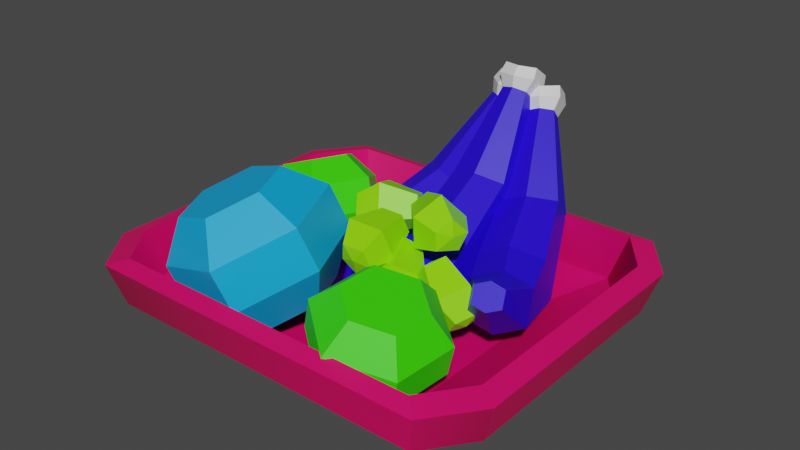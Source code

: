# Source: fruits.blend  (saved by Blender 3.6.11; exported with 4.5.12 LTS)
import bpy
from mathutils import Matrix  # noqa: F401  (used for matrix-valued properties, if any)

bpy.ops.wm.read_factory_settings(use_empty=True)
scene = bpy.context.scene
scene.name = 'Scene'

# ---- materials (node trees are filled in below, after node groups)
mat_material_001 = bpy.data.materials.new('Material.001')
mat_material_001.use_transparent_shadow = False
mat_material_002 = bpy.data.materials.new('Material.002')
mat_material_002.use_transparent_shadow = False
mat_material_003 = bpy.data.materials.new('Material.003')
mat_material_003.use_transparent_shadow = False
mat_material_004 = bpy.data.materials.new('Material.004')
mat_material_004.use_transparent_shadow = False
mat_material_005 = bpy.data.materials.new('Material.005')
mat_material_005.use_transparent_shadow = False
mat_material_006 = bpy.data.materials.new('Material.006')
mat_material_006.use_transparent_shadow = False

# ---- material node trees
mat_material_001.use_nodes = True; mat_material_001.node_tree.nodes.clear()
_N = mat_material_001.node_tree.nodes; _L = mat_material_001.node_tree.links
n0 = _N.new('ShaderNodeBsdfPrincipled'); n0.name = 'Principled BSDF'; n0.location = (10, 300)
n0.distribution = 'GGX'
n0.subsurface_method = 'RANDOM_WALK_SKIN'
n0.inputs[0].default_value = (0.8, 0.0, 0.1224, 1.0)
n0.inputs[3].default_value = 1.45
n0.inputs[27].default_value = (0.0, 0.0, 0.0, 1.0)
n0.inputs[28].default_value = 1.0
n1 = _N.new('ShaderNodeOutputMaterial'); n1.name = 'Material Output'; n1.location = (300, 300)
_L.new(n0.outputs[0], n1.inputs[0])
n1.is_active_output = True
mat_material_002.use_nodes = True; mat_material_002.node_tree.nodes.clear()
_N = mat_material_002.node_tree.nodes; _L = mat_material_002.node_tree.links
n0 = _N.new('ShaderNodeBsdfPrincipled'); n0.name = 'Principled BSDF'; n0.location = (10, 300)
n0.distribution = 'GGX'
n0.subsurface_method = 'RANDOM_WALK_SKIN'
n0.inputs[0].default_value = (0.01874, 0.0, 0.8, 1.0)
n0.inputs[3].default_value = 1.45
n0.inputs[27].default_value = (0.0, 0.0, 0.0, 1.0)
n0.inputs[28].default_value = 1.0
n1 = _N.new('ShaderNodeOutputMaterial'); n1.name = 'Material Output'; n1.location = (300, 300)
_L.new(n0.outputs[0], n1.inputs[0])
n1.is_active_output = True
mat_material_003.use_nodes = True; mat_material_003.node_tree.nodes.clear()
_N = mat_material_003.node_tree.nodes; _L = mat_material_003.node_tree.links
n0 = _N.new('ShaderNodeBsdfPrincipled'); n0.name = 'Principled BSDF'; n0.location = (10, 300)
n0.distribution = 'GGX'
n0.subsurface_method = 'RANDOM_WALK_SKIN'
n0.inputs[3].default_value = 1.45
n0.inputs[27].default_value = (0.0, 0.0, 0.0, 1.0)
n0.inputs[28].default_value = 1.0
n1 = _N.new('ShaderNodeOutputMaterial'); n1.name = 'Material Output'; n1.location = (300, 300)
_L.new(n0.outputs[0], n1.inputs[0])
n1.is_active_output = True
mat_material_004.use_nodes = True; mat_material_004.node_tree.nodes.clear()
_N = mat_material_004.node_tree.nodes; _L = mat_material_004.node_tree.links
n0 = _N.new('ShaderNodeBsdfPrincipled'); n0.name = 'Principled BSDF'; n0.location = (10, 300)
n0.distribution = 'GGX'
n0.subsurface_method = 'RANDOM_WALK_SKIN'
n0.inputs[0].default_value = (0.04181, 0.8, 0.0, 1.0)
n0.inputs[3].default_value = 1.45
n0.inputs[27].default_value = (0.0, 0.0, 0.0, 1.0)
n0.inputs[28].default_value = 1.0
n1 = _N.new('ShaderNodeOutputMaterial'); n1.name = 'Material Output'; n1.location = (300, 300)
_L.new(n0.outputs[0], n1.inputs[0])
n1.is_active_output = True
mat_material_005.use_nodes = True; mat_material_005.node_tree.nodes.clear()
_N = mat_material_005.node_tree.nodes; _L = mat_material_005.node_tree.links
n0 = _N.new('ShaderNodeBsdfPrincipled'); n0.name = 'Principled BSDF'; n0.location = (10, 300)
n0.distribution = 'GGX'
n0.subsurface_method = 'RANDOM_WALK_SKIN'
n0.inputs[0].default_value = (0.2607, 0.8, 0.0, 1.0)
n0.inputs[3].default_value = 1.45
n0.inputs[27].default_value = (0.0, 0.0, 0.0, 1.0)
n0.inputs[28].default_value = 1.0
n1 = _N.new('ShaderNodeOutputMaterial'); n1.name = 'Material Output'; n1.location = (300, 300)
_L.new(n0.outputs[0], n1.inputs[0])
n1.is_active_output = True
mat_material_006.use_nodes = True; mat_material_006.node_tree.nodes.clear()
_N = mat_material_006.node_tree.nodes; _L = mat_material_006.node_tree.links
n0 = _N.new('ShaderNodeBsdfPrincipled'); n0.name = 'Principled BSDF'; n0.location = (10, 300)
n0.distribution = 'GGX'
n0.subsurface_method = 'RANDOM_WALK_SKIN'
n0.inputs[0].default_value = (0.003307, 0.3778, 0.8, 1.0)
n0.inputs[3].default_value = 1.45
n0.inputs[27].default_value = (0.0, 0.0, 0.0, 1.0)
n0.inputs[28].default_value = 1.0
n1 = _N.new('ShaderNodeOutputMaterial'); n1.name = 'Material Output'; n1.location = (300, 300)
_L.new(n0.outputs[0], n1.inputs[0])
n1.is_active_output = True

# ---- world
world_world = bpy.data.worlds.new('World'); scene.world = world_world
world_world.use_nodes = True; world_world.node_tree.nodes.clear()
_N = world_world.node_tree.nodes; _L = world_world.node_tree.links
n0 = _N.new('ShaderNodeOutputWorld'); n0.name = 'World Output'; n0.location = (300, 300)
n1 = _N.new('ShaderNodeBackground'); n1.name = 'Background'; n1.location = (10, 300)
n1.inputs[0].default_value = (0.05088, 0.05088, 0.05088, 1.0)
_L.new(n1.outputs[0], n0.inputs[0])
n0.is_active_output = True
world_world.color = (0.05088, 0.05088, 0.05088)
world_world.use_sun_shadow = False
world_world.sun_shadow_jitter_overblur = 0.0

# ---- meshes
me_mesh = bpy.data.meshes.new('Mesh')
me_mesh.from_pydata([(3.044, 14.99, -5.417), (2.315, 16.55, -4.082), (1.539, 15.53, -2.721), (1.57, 13.66, -2.818), (2.627, 13.38, -4.71), (8.071, 14.93, -2.599), (7.343, 16.49, -1.264), (6.566, 15.47, 0.09778), (6.597, 13.6, -6.668e-15), (7.654, 13.31, -1.891), (1.965, 14.94, -4.223), (7.614, 14.87, -1.056), (5.736, 12.49, -3.301), (6.441, 15.22, -4.496), (5.269, 17.8, -2.347), (3.958, 16.08, -0.0481), (4.011, 12.92, -0.2131), (1.799, 14.04, -3.164), (1.152, 15.89, -4.114), (0.4644, 15.25, -5.731), (0.4928, 13.42, -6.097), (1.43, 12.66, -4.275), (-3.394, 13.48, -0.7294), (-4.041, 15.33, -1.679), (-4.729, 14.69, -3.296), (-4.701, 12.85, -3.662), (-3.763, 12.09, -1.84), (1.439, 14.37, -4.7), (-4.396, 13.73, -1.964), (-1.524, 11.43, -2.785), (-0.9003, 13.78, -0.9108), (-1.94, 16.82, -2.421), (-3.102, 15.74, -5.151), (-3.054, 12.64, -5.769), (3.96, 12.61, -1.417), (3.054, 13.88, 0.1066), (1.382, 13.06, 0.3093), (0.9469, 11.55, -0.7098), (2.781, 11.31, -1.874), (6.121, 9.203, 2.699), (5.215, 10.47, 4.222), (3.543, 9.653, 4.425), (3.108, 8.146, 3.406), (4.942, 7.903, 2.242), (2.423, 12.78, -0.9672), (4.851, 8.952, 3.657), (4.079, 8.608, -0.01624), (6.071, 10.8, 0.7556), (4.632, 12.9, 3.244), (1.81, 11.52, 3.586), (1.075, 8.976, 1.865), (7.536, 13.42, -0.172), (6.661, 12.95, 1.767), (5.558, 11.51, 1.331), (5.482, 10.89, -0.4321), (6.876, 12.26, -1.403), (11.88, 9.783, 0.9152), (11.0, 9.318, 2.854), (9.898, 7.871, 2.418), (9.821, 7.252, 0.6552), (11.22, 8.626, -0.3162), (6.237, 12.55, 0.2158), (11.11, 8.464, 1.437), (9.569, 9.996, -1.641), (10.68, 11.95, 0.4382), (9.282, 11.23, 3.624), (7.421, 8.785, 2.889), (7.291, 7.739, -0.08862), (2.233, 15.53, -0.6031), (0.06201, 15.62, -0.4626), (-0.3964, 13.84, -0.8458), (0.9426, 12.59, -1.21), (2.727, 13.84, -1.021), (2.546, 14.24, 5.005), (0.3749, 14.32, 5.145), (-0.0835, 12.55, 4.762), (1.255, 11.3, 4.398), (3.039, 12.54, 4.587), (1.103, 14.52, -1.14), (1.455, 13.07, 5.161), (3.7, 12.67, 2.16), (2.868, 15.53, 2.866), (-0.6746, 15.72, 3.107), (-1.449, 12.72, 2.46), (0.8122, 10.6, 1.845), (3.951, 6.982, 6.846), (3.476, 6.68, 10.67), (6.43, 5.575, 12.9), (9.858, 4.772, 11.31), (10.33, 5.074, 7.487), (7.379, 6.179, 5.255), (6.419, 15.57, 7.831), (5.945, 15.27, 11.65), (8.898, 14.16, 13.88), (12.33, 13.36, 12.29), (12.8, 13.66, 8.472), (9.847, 14.77, 6.24), (6.904, 5.877, 9.078), (9.373, 14.46, 10.06), (14.18, 10.56, 7.186), (9.394, 12.35, 3.568), (3.837, 13.65, 6.146), (3.067, 13.16, 12.34), (7.856, 11.37, 15.96), (13.41, 10.07, 13.38), (13.26, 7.37, 6.82), (8.477, 9.161, 3.202), (2.92, 10.46, 5.78), (2.151, 9.973, 11.98), (6.939, 8.182, 15.59), (12.5, 6.88, 13.02), (-10.18, 1.36, -10.95), (-10.18, 1.36, 9.416), (10.18, 1.36, 9.416), (10.18, 1.36, -10.95), (-16.69, 6.699, -17.46), (-16.69, 6.699, 15.92), (16.69, 6.699, 15.92), (16.69, 6.699, -17.46), (-17.83, 10.84, -18.59), (-17.83, 10.84, 17.06), (17.83, 10.84, 17.06), (17.83, 10.84, -18.59), (-16.22, 11.42, -16.99), (-16.22, 11.42, 15.46), (16.22, 11.42, 15.46), (16.22, 11.42, -16.99), (-15.0, 7.09, -15.76), (-15.0, 7.09, 14.23), (15.0, 7.09, 14.23), (15.0, 7.09, -15.76), (-8.68, 3.58, -9.446), (-8.68, 3.58, 7.915), (8.68, 3.58, 7.915), (8.68, 3.58, -9.446), (-7.781, 4.863, 0.09094), (-6.885, 7.962, -1.411), (-13.02, 5.319, -2.094), (-12.12, 8.419, -3.596), (-5.043, 11.16, -18.15), (-6.04, 13.36, -15.53), (0.1421, 10.75, -15.83), (-0.8546, 12.95, -13.21), (-9.39, 4.153, -10.53), (-9.975, 8.523, -8.448), (-4.158, 8.062, -5.843), (-3.572, 3.692, -7.924), (-6.305, 2.61, -9.851), (-10.67, 4.161, -0.5508), (-9.236, 9.121, -2.954), (-7.243, 9.604, -6.521), (-3.746, 13.81, -13.59), (-2.151, 10.3, -17.77), (-12.07, 8.031, 3.604), (-11.25, 10.84, 2.245), (-12.89, 10.44, 1.882), (-13.4, 8.686, 2.731), (-10.43, 8.428, 3.967), (-9.925, 10.18, 3.118), (-1.402, 19.65, -21.07), (-1.869, 20.68, -19.84), (-0.7945, 20.89, -18.93), (-0.04675, 19.24, -20.89), (0.5609, 20.49, -18.75), (1.028, 19.45, -19.98), (-1.448, 20.71, -22.21), (-2.18, 22.02, -20.34), (-0.6951, 22.02, -18.95), (0.4769, 19.92, -21.94), (1.314, 21.75, -18.78), (2.046, 20.43, -20.65), (-0.9932, 21.72, -22.6), (-1.655, 22.91, -20.91), (-0.3161, 22.88, -19.65), (0.7437, 20.98, -22.35), (1.504, 22.66, -19.49), (2.167, 21.47, -21.18), (-12.32, 8.775, 4.376), (-11.64, 11.13, 3.234), (-13.01, 10.8, 2.929), (-13.44, 9.326, 3.643), (-10.95, 9.109, 4.681), (-10.52, 10.58, 3.968), (5.344, 4.73, 3.95), (5.296, 8.268, 3.575), (-0.3466, 4.675, 4.17), (-0.3954, 8.213, 3.796), (-1.182, 12.45, -15.43), (-1.099, 14.74, -12.71), (4.509, 12.5, -15.65), (4.592, 14.8, -12.93), (-1.116, 5.686, -6.465), (-1.082, 10.14, -4.474), (5.303, 10.2, -4.722), (5.269, 5.748, -6.713), (2.066, 4.381, -7.187), (2.514, 3.64, 4.173), (2.435, 9.303, 3.573), (2.12, 11.5, -4.0), (1.772, 15.46, -12.01), (1.639, 11.78, -16.36), (2.71, 5.502, 9.712), (2.666, 8.705, 9.373), (1.065, 8.088, 9.498), (1.093, 6.087, 9.71), (4.311, 6.118, 9.586), (4.284, 8.119, 9.374), (0.07574, 20.93, -19.92), (0.1147, 22.01, -18.65), (1.46, 22.34, -18.32), (1.398, 20.62, -20.36), (2.782, 22.03, -18.75), (2.743, 20.96, -20.03), (-0.5588, 21.91, -20.96), (-0.4963, 23.3, -19.0), (1.445, 23.48, -18.42), (1.345, 21.26, -21.55), (3.339, 23.33, -19.15), (3.276, 21.95, -21.1), (-0.4072, 22.93, -21.54), (-0.3507, 24.18, -19.77), (1.405, 24.31, -19.23), (1.315, 22.31, -22.07), (3.117, 24.21, -19.9), (3.061, 22.96, -21.67), (2.747, 5.871, 10.75), (2.71, 8.562, 10.47), (1.365, 8.044, 10.57), (1.388, 6.363, 10.75), (4.092, 6.389, 10.64), (4.069, 8.07, 10.47), (14.85, 7.96, -2.198), (14.19, 10.9, -4.087), (9.509, 8.018, -0.226), (8.844, 10.96, -2.115), (3.728, 10.58, -15.52), (4.213, 13.06, -13.03), (9.071, 11.36, -17.34), (9.556, 13.84, -14.84), (6.536, 5.792, -7.76), (6.462, 10.48, -6.434), (12.46, 11.17, -8.537), (12.53, 6.482, -9.863), (9.556, 4.728, -9.21), (12.38, 7.106, -0.6445), (11.32, 11.81, -3.669), (9.437, 12.24, -7.088), (7.031, 14.2, -13.18), (6.253, 10.22, -17.18), (13.74, 10.81, 2.21), (13.13, 13.47, 0.4994), (11.74, 12.99, 1.378), (12.11, 11.33, 2.446), (15.13, 11.29, 1.331), (14.76, 12.96, 0.2625), (2.457, 18.79, -20.49), (2.685, 19.96, -19.32), (4.006, 20.49, -19.4), (3.641, 18.62, -21.27), (5.189, 20.32, -20.17), (4.962, 19.16, -21.34), (1.428, 19.6, -21.34), (1.82, 21.12, -19.53), (3.799, 21.6, -19.53), (3.172, 19.16, -22.42), (5.421, 21.65, -20.76), (5.029, 20.13, -22.57), (1.266, 20.58, -21.98), (1.621, 21.95, -20.34), (3.416, 22.36, -20.33), (2.849, 20.15, -22.95), (4.877, 22.43, -21.45), (4.522, 21.05, -23.08), (14.0, 11.63, 2.902), (13.5, 13.86, 1.466), (12.32, 13.46, 2.204), (12.64, 12.06, 3.101), (15.18, 12.03, 2.164), (14.86, 13.43, 1.267), (-8.304, 6.67, 0.936), (-11.01, 4.717, 4.758), (-9.0, 4.438, 9.409), (-4.281, 6.111, 10.24), (-1.574, 8.064, 6.414), (-3.586, 8.343, 1.764), (-12.55, 17.41, 3.415), (-15.25, 15.45, 7.238), (-13.24, 15.17, 11.89), (-8.523, 16.85, 12.72), (-5.816, 18.8, 8.894), (-7.828, 19.08, 4.243), (-6.293, 6.391, 5.586), (-10.53, 17.13, 8.066), (-1.6, 16.59, 8.657), (-4.861, 17.04, 1.118), (-12.51, 14.33, -0.2242), (-16.9, 11.16, 5.972), (-13.64, 10.71, 13.51), (-5.988, 13.42, 14.85), (-0.02399, 12.6, 7.736), (-3.285, 13.05, 0.1969), (-10.93, 10.34, -1.145), (-15.32, 7.172, 5.051), (-12.06, 6.72, 12.59), (-4.412, 9.432, 13.93), (-11.51, 5.989, -6.685), (-12.99, 6.104, -3.373), (-11.11, 7.492, -0.5926), (-7.755, 8.766, -1.125), (-6.274, 8.651, -4.438), (-8.151, 7.263, -7.218), (-14.68, 13.64, -8.366), (-16.16, 13.75, -5.053), (-14.28, 15.14, -2.273), (-10.92, 16.41, -2.805), (-9.442, 16.3, -6.118), (-11.32, 14.91, -8.898), (-9.632, 7.377, -3.905), (-12.8, 15.03, -5.586), (-6.397, 14.77, -5.939), (-9.439, 12.52, -10.45), (-14.88, 10.46, -9.583), (-17.28, 10.64, -4.213), (-14.24, 12.89, 0.2935), (-8.797, 14.96, -0.5695), (-5.22, 11.93, -5.315), (-8.262, 9.681, -9.822), (-13.71, 7.616, -8.959), (-16.11, 7.802, -3.589), (-13.06, 10.05, 0.9178), (-7.62, 12.12, 0.05477), (-12.29, 1.36, 6.597), (-20.15, 6.699, 11.3), (-21.52, 10.84, 12.13), (-19.59, 11.42, 10.97), (-18.1, 7.09, 10.08), (-10.48, 3.58, 5.512), (-12.29, 1.36, -8.128), (-20.15, 6.699, -12.83), (-21.52, 10.84, -13.66), (-19.59, 11.42, -12.5), (-18.1, 7.09, -11.61), (-10.48, 3.58, -7.042), (12.29, 1.36, -8.128), (20.15, 6.699, -12.83), (21.52, 10.84, -13.66), (19.58, 11.42, -12.5), (18.1, 7.09, -11.61), (10.48, 3.58, -7.042), (12.29, 1.36, 6.597), (20.15, 6.699, 11.3), (21.52, 10.84, 12.13), (19.58, 11.42, 10.97), (18.1, 7.09, 10.08), (10.48, 3.58, 5.512)], [], [(13, 14, 6, 5), (14, 15, 7, 6), (15, 16, 8, 7), (16, 12, 9, 8), (5, 9, 12, 13), (1, 0, 10), (2, 1, 10), (3, 2, 10), (4, 3, 10), (0, 4, 10), (5, 6, 11), (6, 7, 11), (7, 8, 11), (8, 9, 11), (11, 9, 5), (12, 4, 0, 13), (14, 13, 0, 1), (15, 14, 1, 2), (16, 15, 2, 3), (4, 12, 16, 3), (30, 31, 23, 22), (31, 32, 24, 23), (32, 33, 25, 24), (33, 29, 26, 25), (22, 26, 29, 30), (18, 17, 27), (19, 18, 27), (20, 19, 27), (21, 20, 27), (17, 21, 27), (22, 23, 28), (23, 24, 28), (24, 25, 28), (25, 26, 28), (28, 26, 22), (29, 21, 17, 30), (31, 30, 17, 18), (32, 31, 18, 19), (33, 32, 19, 20), (21, 29, 33, 20), (47, 48, 40, 39), (48, 49, 41, 40), (49, 50, 42, 41), (50, 46, 43, 42), (39, 43, 46, 47), (35, 34, 44), (36, 35, 44), (37, 36, 44), (38, 37, 44), (34, 38, 44), (39, 40, 45), (40, 41, 45), (41, 42, 45), (42, 43, 45), (45, 43, 39), (46, 38, 34, 47), (48, 47, 34, 35), (49, 48, 35, 36), (50, 49, 36, 37), (38, 46, 50, 37), (64, 65, 57, 56), (65, 66, 58, 57), (66, 67, 59, 58), (67, 63, 60, 59), (56, 60, 63, 64), (52, 51, 61), (53, 52, 61), (54, 53, 61), (55, 54, 61), (51, 55, 61), (56, 57, 62), (57, 58, 62), (58, 59, 62), (59, 60, 62), (62, 60, 56), (63, 55, 51, 64), (65, 64, 51, 52), (66, 65, 52, 53), (67, 66, 53, 54), (55, 63, 67, 54), (81, 82, 74, 73), (82, 83, 75, 74), (83, 84, 76, 75), (84, 80, 77, 76), (73, 77, 80, 81), (69, 68, 78), (70, 69, 78), (71, 70, 78), (72, 71, 78), (68, 72, 78), (73, 74, 79), (74, 75, 79), (75, 76, 79), (76, 77, 79), (79, 77, 73), (80, 72, 68, 81), (82, 81, 68, 69), (83, 82, 69, 70), (84, 83, 70, 71), (72, 80, 84, 71), (101, 102, 92, 91), (102, 103, 93, 92), (103, 104, 94, 93), (104, 99, 95, 94), (99, 100, 96, 95), (100, 101, 91, 96), (86, 85, 97), (87, 86, 97), (88, 87, 97), (89, 88, 97), (90, 89, 97), (85, 90, 97), (91, 92, 98), (92, 93, 98), (93, 94, 98), (94, 95, 98), (95, 96, 98), (96, 91, 98), (105, 106, 100, 99), (106, 107, 101, 100), (107, 108, 102, 101), (108, 109, 103, 102), (109, 110, 104, 103), (110, 105, 99, 104), (89, 90, 106, 105), (90, 85, 107, 106), (85, 86, 108, 107), (86, 87, 109, 108), (87, 88, 110, 109), (88, 89, 105, 110), (111, 337, 338, 115), (116, 112, 113, 117), (113, 349, 350, 117), (118, 114, 111, 115), (343, 349, 113, 112, 331, 337, 111, 114), (336, 132, 133, 354, 348, 134, 131, 342), (115, 338, 339, 119), (120, 116, 117, 121), (117, 350, 351, 121), (122, 118, 115, 119), (119, 339, 340, 123), (124, 120, 121, 125), (121, 351, 352, 125), (126, 122, 119, 123), (123, 340, 341, 127), (128, 124, 125, 129), (125, 352, 353, 129), (130, 126, 123, 127), (127, 341, 342, 131), (133, 132, 128, 129), (129, 353, 354, 133), (131, 134, 130, 127), (177, 178, 179, 180), (143, 144, 140, 139), (171, 172, 173, 174), (141, 142, 145, 146), (144, 150, 151, 140), (152, 147, 143, 139), (137, 138, 144, 143), (149, 150, 144, 138), (146, 145, 136, 135), (143, 147, 148, 137), (148, 147, 146, 135), (181, 182, 178, 177), (136, 145, 150, 149), (151, 150, 145, 142), (174, 173, 175, 176), (141, 146, 147, 152), (149, 138, 155, 154), (138, 137, 156, 155), (137, 148, 153, 156), (135, 136, 158, 157), (136, 149, 154, 158), (148, 135, 157, 153), (139, 140, 160, 159), (140, 151, 161, 160), (152, 139, 159, 162), (151, 142, 163, 161), (142, 141, 164, 163), (141, 152, 162, 164), (159, 160, 166, 165), (160, 161, 167, 166), (162, 159, 165, 168), (161, 163, 169, 167), (163, 164, 170, 169), (164, 162, 168, 170), (165, 166, 172, 171), (166, 167, 173, 172), (168, 165, 171, 174), (167, 169, 175, 173), (169, 170, 176, 175), (170, 168, 174, 176), (154, 155, 179, 178), (155, 156, 180, 179), (156, 153, 177, 180), (157, 158, 182, 181), (158, 154, 178, 182), (153, 157, 181, 177), (225, 226, 227, 228), (191, 192, 188, 187), (219, 220, 221, 222), (189, 190, 193, 194), (192, 198, 199, 188), (200, 195, 191, 187), (185, 186, 192, 191), (197, 198, 192, 186), (194, 193, 184, 183), (191, 195, 196, 185), (196, 195, 194, 183), (229, 230, 226, 225), (184, 193, 198, 197), (199, 198, 193, 190), (222, 221, 223, 224), (189, 194, 195, 200), (197, 186, 203, 202), (186, 185, 204, 203), (185, 196, 201, 204), (183, 184, 206, 205), (184, 197, 202, 206), (196, 183, 205, 201), (187, 188, 208, 207), (188, 199, 209, 208), (200, 187, 207, 210), (199, 190, 211, 209), (190, 189, 212, 211), (189, 200, 210, 212), (207, 208, 214, 213), (208, 209, 215, 214), (210, 207, 213, 216), (209, 211, 217, 215), (211, 212, 218, 217), (212, 210, 216, 218), (213, 214, 220, 219), (214, 215, 221, 220), (216, 213, 219, 222), (215, 217, 223, 221), (217, 218, 224, 223), (218, 216, 222, 224), (202, 203, 227, 226), (203, 204, 228, 227), (204, 201, 225, 228), (205, 206, 230, 229), (206, 202, 226, 230), (201, 205, 229, 225), (273, 274, 275, 276), (239, 240, 236, 235), (267, 268, 269, 270), (237, 238, 241, 242), (240, 246, 247, 236), (248, 243, 239, 235), (233, 234, 240, 239), (245, 246, 240, 234), (242, 241, 232, 231), (239, 243, 244, 233), (244, 243, 242, 231), (277, 278, 274, 273), (232, 241, 246, 245), (247, 246, 241, 238), (270, 269, 271, 272), (237, 242, 243, 248), (245, 234, 251, 250), (234, 233, 252, 251), (233, 244, 249, 252), (231, 232, 254, 253), (232, 245, 250, 254), (244, 231, 253, 249), (235, 236, 256, 255), (236, 247, 257, 256), (248, 235, 255, 258), (247, 238, 259, 257), (238, 237, 260, 259), (237, 248, 258, 260), (255, 256, 262, 261), (256, 257, 263, 262), (258, 255, 261, 264), (257, 259, 265, 263), (259, 260, 266, 265), (260, 258, 264, 266), (261, 262, 268, 267), (262, 263, 269, 268), (264, 261, 267, 270), (263, 265, 271, 269), (265, 266, 272, 271), (266, 264, 270, 272), (250, 251, 275, 274), (251, 252, 276, 275), (252, 249, 273, 276), (253, 254, 278, 277), (254, 250, 274, 278), (249, 253, 277, 273), (295, 296, 286, 285), (296, 297, 287, 286), (297, 298, 288, 287), (298, 293, 289, 288), (293, 294, 290, 289), (294, 295, 285, 290), (280, 279, 291), (281, 280, 291), (282, 281, 291), (283, 282, 291), (284, 283, 291), (279, 284, 291), (285, 286, 292), (286, 287, 292), (287, 288, 292), (288, 289, 292), (289, 290, 292), (290, 285, 292), (299, 300, 294, 293), (300, 301, 295, 294), (301, 302, 296, 295), (302, 303, 297, 296), (303, 304, 298, 297), (304, 299, 293, 298), (283, 284, 300, 299), (284, 279, 301, 300), (279, 280, 302, 301), (280, 281, 303, 302), (281, 282, 304, 303), (282, 283, 299, 304), (321, 322, 312, 311), (322, 323, 313, 312), (323, 324, 314, 313), (324, 319, 315, 314), (319, 320, 316, 315), (320, 321, 311, 316), (306, 305, 317), (307, 306, 317), (308, 307, 317), (309, 308, 317), (310, 309, 317), (305, 310, 317), (311, 312, 318), (312, 313, 318), (313, 314, 318), (314, 315, 318), (315, 316, 318), (316, 311, 318), (325, 326, 320, 319), (326, 327, 321, 320), (327, 328, 322, 321), (328, 329, 323, 322), (329, 330, 324, 323), (330, 325, 319, 324), (309, 310, 326, 325), (310, 305, 327, 326), (305, 306, 328, 327), (306, 307, 329, 328), (307, 308, 330, 329), (308, 309, 325, 330), (332, 331, 112, 116), (333, 332, 116, 120), (334, 333, 120, 124), (335, 334, 124, 128), (336, 335, 128, 132), (338, 337, 331, 332), (339, 338, 332, 333), (340, 339, 333, 334), (341, 340, 334, 335), (336, 342, 341, 335), (344, 343, 114, 118), (345, 344, 118, 122), (346, 345, 122, 126), (347, 346, 126, 130), (348, 347, 130, 134), (350, 349, 343, 344), (351, 350, 344, 345), (352, 351, 345, 346), (353, 352, 346, 347), (348, 354, 353, 347)])
me_mesh.polygons.foreach_set('use_smooth', [True] * 370)
me_mesh.polygons.foreach_set('material_index', [4, 4, 4, 4, 4, 4, 4, 4, 4, 4, 4, 4, 4, 4, 4, 4, 4, 4, 4, 4, 4, 4, 4, 4, 4, 4, 4, 4, 4, 4, 4, 4, 4, 4, 4, 4, 4, 4, 4, 4, 4, 4, 4, 4, 4, 4, 4, 4, 4, 4, 4, 4, 4, 4, 4, 4, 4, 4, 4, 4, 4, 4, 4, 4, 4, 4, 4, 4, 4, 4, 4, 4, 4, 4, 4, 4, 4, 4, 4, 4, 4, 4, 4, 4, 4, 4, 4, 4, 4, 4, 4, 4, 4, 4, 4, 4, 4, 4, 4, 4, 3, 3, 3, 3, 3, 3, 3, 3, 3, 3, 3, 3, 3, 3, 3, 3, 3, 3, 3, 3, 3, 3, 3, 3, 3, 3, 3, 3, 3, 3, 0, 0, 0, 0, 0, 0, 0, 0, 0, 0, 0, 0, 0, 0, 0, 0, 0, 0, 0, 0, 0, 0, 1, 1, 2, 1, 1, 1, 1, 1, 1, 1, 1, 1, 1, 1, 2, 1, 1, 1, 1, 1, 1, 1, 1, 1, 1, 1, 1, 1, 2, 2, 2, 2, 2, 2, 2, 2, 2, 2, 2, 2, 1, 1, 1, 1, 1, 1, 1, 1, 2, 1, 1, 1, 1, 1, 1, 1, 1, 1, 1, 1, 2, 1, 1, 1, 1, 1, 1, 1, 1, 1, 1, 1, 1, 1, 2, 2, 2, 2, 2, 2, 2, 2, 2, 2, 2, 2, 1, 1, 1, 1, 1, 1, 1, 1, 2, 1, 1, 1, 1, 1, 1, 1, 1, 1, 1, 1, 2, 1, 1, 1, 1, 1, 1, 1, 1, 1, 1, 1, 1, 1, 2, 2, 2, 2, 2, 2, 2, 2, 2, 2, 2, 2, 1, 1, 1, 1, 1, 1, 5, 5, 5, 5, 5, 5, 5, 5, 5, 5, 5, 5, 5, 5, 5, 5, 5, 5, 5, 5, 5, 5, 5, 5, 5, 5, 5, 5, 5, 5, 3, 3, 3, 3, 3, 3, 3, 3, 3, 3, 3, 3, 3, 3, 3, 3, 3, 3, 3, 3, 3, 3, 3, 3, 3, 3, 3, 3, 3, 3, 0, 0, 0, 0, 0, 0, 0, 0, 0, 0, 0, 0, 0, 0, 0, 0, 0, 0, 0, 0])
_k = set([(0, 1), (0, 4), (0, 10), (0, 13), (1, 2), (1, 10), (1, 14), (2, 3), (2, 10), (2, 15), (3, 4), (3, 10), (3, 16), (4, 10), (4, 12), (5, 6), (5, 9), (5, 11), (5, 13), (6, 7), (6, 11), (6, 14), (7, 8), (7, 11), (7, 15), (8, 9), (8, 11), (8, 16), (9, 11), (9, 12), (12, 13), (12, 16), (13, 14), (14, 15), (15, 16), (17, 18), (17, 21), (17, 27), (17, 30), (18, 19), (18, 27), (18, 31), (19, 20), (19, 27), (19, 32), (20, 21), (20, 27), (20, 33), (21, 27), (21, 29), (22, 23), (22, 26), (22, 28), (22, 30), (23, 24), (23, 28), (23, 31), (24, 25), (24, 28), (24, 32), (25, 26), (25, 28), (25, 33), (26, 28), (26, 29), (29, 30), (29, 33), (30, 31), (31, 32), (32, 33), (34, 35), (34, 38), (34, 44), (34, 47), (35, 36), (35, 44), (35, 48), (36, 37), (36, 44), (36, 49), (37, 38), (37, 44), (37, 50), (38, 44), (38, 46), (39, 40), (39, 43), (39, 45), (39, 47), (40, 41), (40, 45), (40, 48), (41, 42), (41, 45), (41, 49), (42, 43), (42, 45), (42, 50), (43, 45), (43, 46), (46, 47), (46, 50), (47, 48), (48, 49), (49, 50), (51, 52), (51, 55), (51, 61), (51, 64), (52, 53), (52, 61), (52, 65), (53, 54), (53, 61), (53, 66), (54, 55), (54, 61), (54, 67), (55, 61), (55, 63), (56, 57), (56, 60), (56, 62), (56, 64), (57, 58), (57, 62), (57, 65), (58, 59), (58, 62), (58, 66), (59, 60), (59, 62), (59, 67), (60, 62), (60, 63), (63, 64), (63, 67), (64, 65), (65, 66), (66, 67), (68, 69), (68, 72), (68, 78), (68, 81), (69, 70), (69, 78), (69, 82), (70, 71), (70, 78), (70, 83), (71, 72), (71, 78), (71, 84), (72, 78), (72, 80), (73, 74), (73, 77), (73, 79), (73, 81), (74, 75), (74, 79), (74, 82), (75, 76), (75, 79), (75, 83), (76, 77), (76, 79), (76, 84), (77, 79), (77, 80), (80, 81), (80, 84), (81, 82), (82, 83), (83, 84), (85, 86), (85, 90), (85, 107), (86, 87), (86, 108), (87, 88), (87, 109), (88, 89), (88, 110), (89, 90), (89, 105), (90, 106), (91, 92), (91, 96), (91, 101), (92, 93), (92, 102), (93, 94), (93, 103), (94, 95), (94, 104), (95, 96), (95, 99), (96, 100), (99, 100), (99, 104), (99, 105), (100, 101), (100, 106), (101, 102), (101, 107), (102, 103), (102, 108), (103, 104), (103, 109), (104, 110), (105, 106), (105, 110), (106, 107), (107, 108), (108, 109), (109, 110), (111, 114), (111, 115), (111, 337), (112, 113), (112, 116), (112, 331), (113, 117), (113, 349), (114, 118), (114, 343), (115, 118), (115, 119), (115, 338), (116, 117), (116, 120), (116, 332), (117, 121), (117, 350), (118, 122), (118, 344), (119, 122), (119, 123), (119, 339), (120, 121), (120, 124), (120, 333), (121, 125), (121, 351), (122, 126), (122, 345), (123, 126), (123, 127), (123, 340), (124, 125), (124, 128), (124, 334), (125, 129), (125, 352), (126, 130), (126, 346), (127, 130), (127, 131), (127, 341), (128, 129), (128, 132), (128, 335), (129, 133), (129, 353), (130, 134), (130, 347), (131, 134), (131, 342), (132, 133), (132, 336), (133, 354), (134, 348), (135, 136), (135, 146), (135, 148), (135, 157), (136, 145), (136, 149), (136, 158), (137, 138), (137, 143), (137, 148), (137, 156), (138, 144), (138, 149), (138, 155), (139, 140), (139, 143), (139, 152), (139, 159), (140, 144), (140, 151), (140, 160), (141, 142), (141, 146), (141, 152), (141, 164), (142, 145), (142, 151), (142, 163), (143, 144), (143, 147), (144, 150), (145, 146), (145, 150), (146, 147), (147, 148), (147, 152), (148, 153), (149, 150), (149, 154), (150, 151), (151, 161), (152, 162), (153, 156), (153, 157), (153, 177), (154, 155), (154, 158), (154, 178), (155, 156), (155, 179), (156, 180), (157, 158), (157, 181), (158, 182), (159, 160), (159, 162), (159, 165), (160, 161), (160, 166), (161, 163), (161, 167), (162, 164), (162, 168), (163, 164), (163, 169), (164, 170), (165, 166), (165, 168), (165, 171), (166, 167), (166, 172), (167, 169), (167, 173), (168, 170), (168, 174), (169, 170), (169, 175), (170, 176), (171, 172), (171, 174), (172, 173), (173, 174), (173, 175), (174, 176), (175, 176), (177, 180), (177, 181), (178, 179), (178, 182), (179, 180), (181, 182), (183, 184), (183, 194), (183, 196), (183, 205), (184, 193), (184, 197), (184, 206), (185, 186), (185, 191), (185, 196), (185, 204), (186, 192), (186, 197), (186, 203), (187, 188), (187, 191), (187, 200), (187, 207), (188, 192), (188, 199), (188, 208), (189, 190), (189, 194), (189, 200), (189, 212), (190, 193), (190, 199), (190, 211), (191, 192), (191, 195), (192, 198), (193, 194), (193, 198), (194, 195), (195, 196), (195, 200), (196, 201), (197, 198), (197, 202), (198, 199), (199, 209), (200, 210), (201, 204), (201, 205), (201, 225), (202, 203), (202, 206), (202, 226), (203, 204), (203, 227), (204, 228), (205, 206), (205, 229), (206, 230), (207, 208), (207, 210), (207, 213), (208, 209), (208, 214), (209, 211), (209, 215), (210, 212), (210, 216), (211, 212), (211, 217), (212, 218), (213, 214), (213, 216), (213, 219), (214, 215), (214, 220), (215, 217), (215, 221), (216, 218), (216, 222), (217, 218), (217, 223), (218, 224), (219, 220), (219, 222), (220, 221), (221, 222), (221, 223), (222, 224), (223, 224), (225, 228), (225, 229), (226, 227), (226, 230), (227, 228), (229, 230), (231, 232), (231, 242), (231, 244), (231, 253), (232, 241), (232, 245), (232, 254), (233, 234), (233, 239), (233, 244), (233, 252), (234, 240), (234, 245), (234, 251), (235, 236), (235, 239), (235, 248), (235, 255), (236, 240), (236, 247), (236, 256), (237, 238), (237, 242), (237, 248), (237, 260), (238, 241), (238, 247), (238, 259), (239, 240), (239, 243), (240, 246), (241, 242), (241, 246), (242, 243), (243, 244), (243, 248), (244, 249), (245, 246), (245, 250), (246, 247), (247, 257), (248, 258), (249, 252), (249, 253), (249, 273), (250, 251), (250, 274), (251, 252), (251, 275), (252, 276), (253, 254), (253, 277), (254, 278), (255, 256), (255, 258), (255, 261), (256, 257), (256, 262), (257, 259), (257, 263), (258, 260), (258, 264), (259, 260), (259, 265), (260, 266), (261, 262), (261, 264), (261, 267), (262, 263), (262, 268), (263, 265), (263, 269), (264, 266), (264, 270), (265, 266), (265, 271), (266, 272), (267, 268), (267, 270), (268, 269), (269, 270), (269, 271), (270, 272), (271, 272), (273, 276), (273, 277), (274, 275), (274, 278), (275, 276), (277, 278), (279, 280), (279, 284), (279, 301), (280, 281), (280, 302), (281, 282), (281, 303), (282, 283), (282, 304), (283, 284), (283, 299), (284, 300), (285, 286), (285, 290), (285, 295), (286, 287), (286, 296), (287, 288), (287, 297), (288, 289), (288, 298), (289, 290), (289, 293), (290, 294), (293, 294), (293, 298), (293, 299), (294, 295), (294, 300), (295, 296), (295, 301), (296, 297), (296, 302), (297, 298), (297, 303), (298, 304), (299, 300), (299, 304), (300, 301), (301, 302), (302, 303), (303, 304), (305, 306), (305, 310), (305, 327), (306, 307), (306, 328), (307, 308), (307, 329), (308, 309), (308, 330), (309, 310), (309, 325), (310, 326), (311, 312), (311, 316), (311, 321), (312, 313), (312, 322), (313, 314), (313, 323), (314, 315), (314, 324), (315, 316), (315, 319), (316, 320), (319, 320), (319, 324), (319, 325), (320, 321), (320, 326), (321, 322), (321, 327), (322, 323), (322, 328), (323, 324), (323, 329), (324, 330), (325, 326), (325, 330), (326, 327), (327, 328), (328, 329), (329, 330), (331, 337), (332, 338), (333, 339), (334, 340), (335, 341), (336, 342), (343, 349), (344, 350), (345, 351), (346, 352), (347, 353), (348, 354)])
me_mesh.attributes.new('sharp_edge', 'BOOLEAN', 'EDGE').data.foreach_set('value', [ (min(e.vertices), max(e.vertices)) in _k for e in me_mesh.edges])
_uv = me_mesh.uv_layers.new(name='map1')
_uv.uv.foreach_set('vector', [0.147, 0.4484, 0.147, 0.4484, 0.147, 0.4484, 0.147, 0.4484, 0.147, 0.4484, 0.147, 0.4484, 0.147, 0.4484, 0.147, 0.4484, 0.147, 0.4484, 0.147, 0.4484, 0.147, 0.4484, 0.147, 0.4484, 0.147, 0.4484, 0.147, 0.4484, 0.147, 0.4484, 0.147, 0.4484, 0.147, 0.4484, 0.147, 0.4484, 0.147, 0.4484, 0.147, 0.4484, 0.147, 0.4484, 0.147, 0.4484, 0.147, 0.4484, 0.147, 0.4484, 0.147, 0.4484, 0.147, 0.4484, 0.147, 0.4484, 0.147, 0.4484, 0.147, 0.4484, 0.147, 0.4484, 0.147, 0.4484, 0.147, 0.4484, 0.147, 0.4484, 0.147, 0.4484, 0.147, 0.4484, 0.147, 0.4484, 0.147, 0.4484, 0.147, 0.4484, 0.147, 0.4484, 0.147, 0.4484, 0.147, 0.4484, 0.147, 0.4484, 0.147, 0.4484, 0.147, 0.4484, 0.147, 0.4484, 0.147, 0.4484, 0.147, 0.4484, 0.147, 0.4484, 0.147, 0.4484, 0.147, 0.4484, 0.147, 0.4484, 0.147, 0.4484, 0.147, 0.4484, 0.147, 0.4484, 0.147, 0.4484, 0.147, 0.4484, 0.147, 0.4484, 0.147, 0.4484, 0.147, 0.4484, 0.147, 0.4484, 0.147, 0.4484, 0.147, 0.4484, 0.147, 0.4484, 0.147, 0.4484, 0.147, 0.4484, 0.147, 0.4484, 0.147, 0.4484, 0.147, 0.4484, 0.147, 0.4484, 0.147, 0.4484, 0.147, 0.4484, 0.147, 0.4484, 0.147, 0.4484, 0.147, 0.4484, 0.147, 0.4484, 0.147, 0.4484, 0.147, 0.4484, 0.147, 0.4484, 0.147, 0.4484, 0.147, 0.4484, 0.147, 0.4484, 0.147, 0.4484, 0.147, 0.4484, 0.147, 0.4484, 0.147, 0.4484, 0.147, 0.4484, 0.147, 0.4484, 0.147, 0.4484, 0.147, 0.4484, 0.147, 0.4484, 0.147, 0.4484, 0.147, 0.4484, 0.147, 0.4484, 0.147, 0.4484, 0.147, 0.4484, 0.147, 0.4484, 0.147, 0.4484, 0.147, 0.4484, 0.147, 0.4484, 0.147, 0.4484, 0.147, 0.4484, 0.147, 0.4484, 0.147, 0.4484, 0.147, 0.4484, 0.147, 0.4484, 0.147, 0.4484, 0.147, 0.4484, 0.147, 0.4484, 0.147, 0.4484, 0.147, 0.4484, 0.147, 0.4484, 0.147, 0.4484, 0.147, 0.4484, 0.147, 0.4484, 0.147, 0.4484, 0.147, 0.4484, 0.147, 0.4484, 0.147, 0.4484, 0.147, 0.4484, 0.147, 0.4484, 0.147, 0.4484, 0.147, 0.4484, 0.147, 0.4484, 0.147, 0.4484, 0.147, 0.4484, 0.147, 0.4484, 0.147, 0.4484, 0.147, 0.4484, 0.147, 0.4484, 0.147, 0.4484, 0.147, 0.4484, 0.147, 0.4484, 0.147, 0.4484, 0.147, 0.4484, 0.147, 0.4484, 0.147, 0.4484, 0.147, 0.4484, 0.147, 0.4484, 0.147, 0.4484, 0.147, 0.4484, 0.147, 0.4484, 0.147, 0.4484, 0.147, 0.4484, 0.147, 0.4484, 0.147, 0.4484, 0.147, 0.4484, 0.147, 0.4484, 0.147, 0.4484, 0.147, 0.4484, 0.147, 0.4484, 0.147, 0.4484, 0.147, 0.4484, 0.147, 0.4484, 0.147, 0.4484, 0.147, 0.4484, 0.147, 0.4484, 0.147, 0.4484, 0.147, 0.4484, 0.147, 0.4484, 0.147, 0.4484, 0.147, 0.4484, 0.147, 0.4484, 0.147, 0.4484, 0.147, 0.4484, 0.147, 0.4484, 0.147, 0.4484, 0.147, 0.4484, 0.147, 0.4484, 0.147, 0.4484, 0.147, 0.4484, 0.147, 0.4484, 0.147, 0.4484, 0.147, 0.4484, 0.147, 0.4484, 0.147, 0.4484, 0.147, 0.4484, 0.147, 0.4484, 0.147, 0.4484, 0.147, 0.4484, 0.147, 0.4484, 0.147, 0.4484, 0.147, 0.4484, 0.147, 0.4484, 0.147, 0.4484, 0.147, 0.4484, 0.147, 0.4484, 0.147, 0.4484, 0.147, 0.4484, 0.147, 0.4484, 0.147, 0.4484, 0.147, 0.4484, 0.147, 0.4484, 0.147, 0.4484, 0.147, 0.4484, 0.147, 0.4484, 0.147, 0.4484, 0.147, 0.4484, 0.147, 0.4484, 0.147, 0.4484, 0.147, 0.4484, 0.147, 0.4484, 0.147, 0.4484, 0.147, 0.4484, 0.147, 0.4484, 0.147, 0.4484, 0.147, 0.4484, 0.147, 0.4484, 0.147, 0.4484, 0.147, 0.4484, 0.147, 0.4484, 0.147, 0.4484, 0.147, 0.4484, 0.147, 0.4484, 0.147, 0.4484, 0.147, 0.4484, 0.147, 0.4484, 0.147, 0.4484, 0.147, 0.4484, 0.147, 0.4484, 0.147, 0.4484, 0.147, 0.4484, 0.147, 0.4484, 0.147, 0.4484, 0.147, 0.4484, 0.147, 0.4484, 0.147, 0.4484, 0.147, 0.4484, 0.147, 0.4484, 0.147, 0.4484, 0.147, 0.4484, 0.147, 0.4484, 0.147, 0.4484, 0.147, 0.4484, 0.147, 0.4484, 0.147, 0.4484, 0.147, 0.4484, 0.147, 0.4484, 0.147, 0.4484, 0.147, 0.4484, 0.147, 0.4484, 0.147, 0.4484, 0.147, 0.4484, 0.147, 0.4484, 0.147, 0.4484, 0.147, 0.4484, 0.147, 0.4484, 0.147, 0.4484, 0.147, 0.4484, 0.147, 0.4484, 0.147, 0.4484, 0.147, 0.4484, 0.147, 0.4484, 0.147, 0.4484, 0.147, 0.4484, 0.147, 0.4484, 0.147, 0.4484, 0.147, 0.4484, 0.147, 0.4484, 0.147, 0.4484, 0.147, 0.4484, 0.147, 0.4484, 0.147, 0.4484, 0.147, 0.4484, 0.147, 0.4484, 0.147, 0.4484, 0.147, 0.4484, 0.147, 0.4484, 0.147, 0.4484, 0.147, 0.4484, 0.147, 0.4484, 0.147, 0.4484, 0.147, 0.4484, 0.147, 0.4484, 0.147, 0.4484, 0.147, 0.4484, 0.147, 0.4484, 0.147, 0.4484, 0.147, 0.4484, 0.147, 0.4484, 0.147, 0.4484, 0.147, 0.4484, 0.147, 0.4484, 0.147, 0.4484, 0.147, 0.4484, 0.147, 0.4484, 0.147, 0.4484, 0.147, 0.4484, 0.147, 0.4484, 0.147, 0.4484, 0.147, 0.4484, 0.147, 0.4484, 0.147, 0.4484, 0.147, 0.4484, 0.147, 0.4484, 0.147, 0.4484, 0.147, 0.4484, 0.147, 0.4484, 0.147, 0.4484, 0.147, 0.4484, 0.147, 0.4484, 0.147, 0.4484, 0.147, 0.4484, 0.147, 0.4484, 0.147, 0.4484, 0.147, 0.4484, 0.147, 0.4484, 0.147, 0.4484, 0.147, 0.4484, 0.147, 0.4484, 0.147, 0.4484, 0.147, 0.4484, 0.147, 0.4484, 0.147, 0.4484, 0.147, 0.4484, 0.147, 0.4484, 0.147, 0.4484, 0.147, 0.4484, 0.147, 0.4484, 0.147, 0.4484, 0.147, 0.4484, 0.147, 0.4484, 0.147, 0.4484, 0.147, 0.4484, 0.147, 0.4484, 0.147, 0.4484, 0.147, 0.4484, 0.147, 0.4484, 0.147, 0.4484, 0.147, 0.4484, 0.147, 0.4484, 0.147, 0.4484, 0.147, 0.4484, 0.147, 0.4484, 0.147, 0.4484, 0.147, 0.4484, 0.147, 0.4484, 0.147, 0.4484, 0.147, 0.4484, 0.147, 0.4484, 0.147, 0.4484, 0.147, 0.4484, 0.147, 0.4484, 0.147, 0.4484, 0.147, 0.4484, 0.147, 0.4484, 0.147, 0.4484, 0.147, 0.4484, 0.147, 0.4484, 0.147, 0.4484, 0.147, 0.4484, 0.1446, 0.3314, 0.1446, 0.3314, 0.1446, 0.3314, 0.1446, 0.3314, 0.1446, 0.3314, 0.1446, 0.3314, 0.1446, 0.3314, 0.1446, 0.3314, 0.1446, 0.3314, 0.1446, 0.3314, 0.1446, 0.3314, 0.1446, 0.3314, 0.1446, 0.3314, 0.1446, 0.3314, 0.1446, 0.3314, 0.1446, 0.3314, 0.1446, 0.3314, 0.1446, 0.3314, 0.1446, 0.3314, 0.1446, 0.3314, 0.1446, 0.3314, 0.1446, 0.3314, 0.1446, 0.3314, 0.1446, 0.3314, 0.1446, 0.3314, 0.1446, 0.3314, 0.1446, 0.3314, 0.1446, 0.3314, 0.1446, 0.3314, 0.1446, 0.3314, 0.1446, 0.3314, 0.1446, 0.3314, 0.1446, 0.3314, 0.1446, 0.3314, 0.1446, 0.3314, 0.1446, 0.3314, 0.1446, 0.3314, 0.1446, 0.3314, 0.1446, 0.3314, 0.1446, 0.3314, 0.1446, 0.3314, 0.1446, 0.3314, 0.1446, 0.3314, 0.1446, 0.3314, 0.1446, 0.3314, 0.1446, 0.3314, 0.1446, 0.3314, 0.1446, 0.3314, 0.1446, 0.3314, 0.1446, 0.3314, 0.1446, 0.3314, 0.1446, 0.3314, 0.1446, 0.3314, 0.1446, 0.3314, 0.1446, 0.3314, 0.1446, 0.3314, 0.1446, 0.3314, 0.1446, 0.3314, 0.1446, 0.3314, 0.1446, 0.3314, 0.1446, 0.3314, 0.1446, 0.3314, 0.1446, 0.3314, 0.1446, 0.3314, 0.1446, 0.3314, 0.1446, 0.3314, 0.1446, 0.3314, 0.1446, 0.3314, 0.1446, 0.3314, 0.1446, 0.3314, 0.1446, 0.3314, 0.1446, 0.3314, 0.1446, 0.3314, 0.1446, 0.3314, 0.1446, 0.3314, 0.1446, 0.3314, 0.1446, 0.3314, 0.1446, 0.3314, 0.1446, 0.3314, 0.1446, 0.3314, 0.1446, 0.3314, 0.1446, 0.3314, 0.1446, 0.3314, 0.1446, 0.3314, 0.1446, 0.3314, 0.1446, 0.3314, 0.1446, 0.3314, 0.1446, 0.3314, 0.1446, 0.3314, 0.1446, 0.3314, 0.1446, 0.3314, 0.1446, 0.3314, 0.1446, 0.3314, 0.1446, 0.3314, 0.1446, 0.3314, 0.1446, 0.3314, 0.1446, 0.3314, 0.1446, 0.3314, 0.1446, 0.3314, 0.1446, 0.3314, 0.1446, 0.3314, 0.1446, 0.3314, 0.1446, 0.3314, 0.1446, 0.3314, 0.1446, 0.3314, 0.1446, 0.3314, 0.1446, 0.3314, 0.1446, 0.3314, 0.06989, 0.302, 0.06991, 0.302, 0.07009, 0.3019, 0.07006, 0.3018, 0.06981, 0.3023, 0.06973, 0.3022, 0.06937, 0.3021, 0.06918, 0.302, 0.06937, 0.3021, 0.06936, 0.302, 0.06917, 0.302, 0.06918, 0.302, 0.0695, 0.3017, 0.06955, 0.3018, 0.06989, 0.302, 0.07006, 0.3018, 0.06949, 0.3019, 0.06936, 0.302, 0.06937, 0.3021, 0.06973, 0.3022, 0.0698, 0.3022, 0.06991, 0.302, 0.06989, 0.302, 0.06955, 0.3018, 0.06977, 0.3021, 0.06972, 0.3022, 0.06941, 0.302, 0.0694, 0.302, 0.06951, 0.3019, 0.06956, 0.3018, 0.06986, 0.3019, 0.06987, 0.302, 0.07006, 0.3018, 0.07009, 0.3019, 0.07013, 0.3019, 0.0701, 0.3018, 0.06983, 0.3022, 0.06981, 0.3023, 0.06918, 0.302, 0.06914, 0.302, 0.06918, 0.302, 0.06917, 0.302, 0.06913, 0.3019, 0.06914, 0.302, 0.06949, 0.3016, 0.0695, 0.3017, 0.07006, 0.3018, 0.0701, 0.3018, 0.0701, 0.3018, 0.07013, 0.3019, 0.07009, 0.3018, 0.07006, 0.3018, 0.06981, 0.3022, 0.06983, 0.3022, 0.06914, 0.302, 0.06919, 0.302, 0.06914, 0.302, 0.06913, 0.3019, 0.06918, 0.3019, 0.06919, 0.302, 0.0695, 0.3016, 0.06949, 0.3016, 0.0701, 0.3018, 0.07006, 0.3018, 0.07006, 0.3018, 0.07009, 0.3018, 0.07005, 0.3019, 0.07002, 0.3018, 0.06979, 0.3022, 0.06981, 0.3022, 0.06919, 0.302, 0.06923, 0.302, 0.06919, 0.302, 0.06918, 0.3019, 0.06922, 0.302, 0.06923, 0.302, 0.06951, 0.3017, 0.0695, 0.3016, 0.07006, 0.3018, 0.07002, 0.3018, 0.07002, 0.3018, 0.07005, 0.3019, 0.06987, 0.302, 0.06986, 0.3019, 0.06941, 0.302, 0.06972, 0.3022, 0.06979, 0.3022, 0.06923, 0.302, 0.06923, 0.302, 0.06922, 0.302, 0.0694, 0.302, 0.06941, 0.302, 0.06986, 0.3019, 0.06956, 0.3018, 0.06951, 0.3017, 0.07002, 0.3018, 0.03772, 0.2298, 0.03772, 0.2298, 0.03772, 0.2298, 0.03772, 0.2298, 0.2152, 0.4723, 0.2152, 0.4723, 0.2152, 0.4723, 0.2152, 0.4723, 0.03528, 0.3036, 0.03528, 0.3036, 0.03528, 0.3036, 0.03528, 0.3036, 0.2152, 0.4723, 0.2152, 0.4723, 0.2152, 0.4723, 0.2152, 0.4723, 0.2152, 0.4723, 0.2152, 0.4723, 0.2152, 0.4723, 0.2152, 0.4723, 0.2152, 0.4723, 0.2152, 0.4723, 0.2152, 0.4723, 0.2152, 0.4723, 0.2152, 0.4723, 0.2152, 0.4723, 0.2152, 0.4723, 0.2152, 0.4723, 0.2152, 0.4723, 0.2152, 0.4723, 0.2152, 0.4723, 0.2152, 0.4723, 0.2152, 0.4723, 0.2152, 0.4723, 0.2152, 0.4723, 0.2152, 0.4723, 0.2152, 0.4723, 0.2152, 0.4723, 0.2152, 0.4723, 0.2152, 0.4723, 0.2152, 0.4723, 0.2152, 0.4723, 0.2152, 0.4723, 0.2152, 0.4723, 0.03772, 0.2298, 0.03772, 0.2298, 0.03772, 0.2298, 0.03772, 0.2298, 0.2152, 0.4723, 0.2152, 0.4723, 0.2152, 0.4723, 0.2152, 0.4723, 0.2152, 0.4723, 0.2152, 0.4723, 0.2152, 0.4723, 0.2152, 0.4723, 0.03528, 0.3036, 0.03528, 0.3036, 0.03528, 0.3036, 0.03528, 0.3036, 0.2152, 0.4723, 0.2152, 0.4723, 0.2152, 0.4723, 0.2152, 0.4723, 0.2152, 0.4723, 0.2152, 0.4723, 0.2152, 0.4723, 0.2152, 0.4723, 0.2152, 0.4723, 0.2152, 0.4723, 0.2152, 0.4723, 0.2152, 0.4723, 0.2152, 0.4723, 0.2152, 0.4723, 0.2152, 0.4723, 0.2152, 0.4723, 0.2152, 0.4723, 0.2152, 0.4723, 0.2152, 0.4723, 0.2152, 0.4723, 0.2152, 0.4723, 0.2152, 0.4723, 0.2152, 0.4723, 0.2152, 0.4723, 0.2152, 0.4723, 0.2152, 0.4723, 0.2152, 0.4723, 0.2152, 0.4723, 0.2152, 0.4723, 0.2152, 0.4723, 0.2152, 0.4723, 0.2152, 0.4723, 0.2152, 0.4723, 0.2152, 0.4723, 0.2152, 0.4723, 0.2152, 0.4723, 0.2152, 0.4723, 0.2152, 0.4723, 0.2152, 0.4723, 0.2152, 0.4723, 0.2152, 0.4723, 0.2152, 0.4723, 0.2152, 0.4723, 0.2152, 0.4723, 0.2152, 0.4723, 0.2152, 0.4723, 0.2152, 0.4723, 0.2152, 0.4723, 0.2152, 0.4723, 0.2152, 0.4723, 0.2152, 0.4723, 0.2152, 0.4723, 0.03528, 0.3036, 0.03528, 0.3036, 0.03528, 0.3036, 0.03528, 0.3036, 0.03528, 0.3036, 0.03528, 0.3036, 0.03528, 0.3036, 0.03528, 0.3036, 0.03528, 0.3036, 0.03528, 0.3036, 0.03528, 0.3036, 0.03528, 0.3036, 0.03528, 0.3036, 0.03528, 0.3036, 0.03528, 0.3036, 0.03528, 0.3036, 0.03528, 0.3036, 0.03528, 0.3036, 0.03528, 0.3036, 0.03528, 0.3036, 0.03528, 0.3036, 0.03528, 0.3036, 0.03528, 0.3036, 0.03528, 0.3036, 0.03528, 0.3036, 0.03528, 0.3036, 0.03528, 0.3036, 0.03528, 0.3036, 0.03528, 0.3036, 0.03528, 0.3036, 0.03528, 0.3036, 0.03528, 0.3036, 0.03528, 0.3036, 0.03528, 0.3036, 0.03528, 0.3036, 0.03528, 0.3036, 0.03528, 0.3036, 0.03528, 0.3036, 0.03528, 0.3036, 0.03528, 0.3036, 0.03528, 0.3036, 0.03528, 0.3036, 0.03528, 0.3036, 0.03528, 0.3036, 0.03528, 0.3036, 0.03528, 0.3036, 0.03528, 0.3036, 0.03528, 0.3036, 0.03772, 0.2298, 0.03772, 0.2298, 0.03772, 0.2298, 0.03772, 0.2298, 0.03772, 0.2298, 0.03772, 0.2298, 0.03772, 0.2298, 0.03772, 0.2298, 0.03772, 0.2298, 0.03772, 0.2298, 0.03772, 0.2298, 0.03772, 0.2298, 0.03772, 0.2298, 0.03772, 0.2298, 0.03772, 0.2298, 0.03772, 0.2298, 0.03772, 0.2298, 0.03772, 0.2298, 0.03772, 0.2298, 0.03772, 0.2298, 0.03772, 0.2298, 0.03772, 0.2298, 0.03772, 0.2298, 0.03772, 0.2298, 0.03772, 0.2298, 0.03772, 0.2298, 0.03772, 0.2298, 0.03772, 0.2298, 0.2152, 0.4723, 0.2152, 0.4723, 0.2152, 0.4723, 0.2152, 0.4723, 0.03528, 0.3036, 0.03528, 0.3036, 0.03528, 0.3036, 0.03528, 0.3036, 0.2152, 0.4723, 0.2152, 0.4723, 0.2152, 0.4723, 0.2152, 0.4723, 0.2152, 0.4723, 0.2152, 0.4723, 0.2152, 0.4723, 0.2152, 0.4723, 0.2152, 0.4723, 0.2152, 0.4723, 0.2152, 0.4723, 0.2152, 0.4723, 0.2152, 0.4723, 0.2152, 0.4723, 0.2152, 0.4723, 0.2152, 0.4723, 0.2152, 0.4723, 0.2152, 0.4723, 0.2152, 0.4723, 0.2152, 0.4723, 0.2152, 0.4723, 0.2152, 0.4723, 0.2152, 0.4723, 0.2152, 0.4723, 0.2152, 0.4723, 0.2152, 0.4723, 0.2152, 0.4723, 0.2152, 0.4723, 0.2152, 0.4723, 0.2152, 0.4723, 0.2152, 0.4723, 0.2152, 0.4723, 0.03772, 0.2298, 0.03772, 0.2298, 0.03772, 0.2298, 0.03772, 0.2298, 0.2152, 0.4723, 0.2152, 0.4723, 0.2152, 0.4723, 0.2152, 0.4723, 0.2152, 0.4723, 0.2152, 0.4723, 0.2152, 0.4723, 0.2152, 0.4723, 0.03528, 0.3036, 0.03528, 0.3036, 0.03528, 0.3036, 0.03528, 0.3036, 0.2152, 0.4723, 0.2152, 0.4723, 0.2152, 0.4723, 0.2152, 0.4723, 0.2152, 0.4723, 0.2152, 0.4723, 0.2152, 0.4723, 0.2152, 0.4723, 0.2152, 0.4723, 0.2152, 0.4723, 0.2152, 0.4723, 0.2152, 0.4723, 0.2152, 0.4723, 0.2152, 0.4723, 0.2152, 0.4723, 0.2152, 0.4723, 0.2152, 0.4723, 0.2152, 0.4723, 0.2152, 0.4723, 0.2152, 0.4723, 0.2152, 0.4723, 0.2152, 0.4723, 0.2152, 0.4723, 0.2152, 0.4723, 0.2152, 0.4723, 0.2152, 0.4723, 0.2152, 0.4723, 0.2152, 0.4723, 0.2152, 0.4723, 0.2152, 0.4723, 0.2152, 0.4723, 0.2152, 0.4723, 0.2152, 0.4723, 0.2152, 0.4723, 0.2152, 0.4723, 0.2152, 0.4723, 0.2152, 0.4723, 0.2152, 0.4723, 0.2152, 0.4723, 0.2152, 0.4723, 0.2152, 0.4723, 0.2152, 0.4723, 0.2152, 0.4723, 0.2152, 0.4723, 0.2152, 0.4723, 0.2152, 0.4723, 0.2152, 0.4723, 0.2152, 0.4723, 0.2152, 0.4723, 0.2152, 0.4723, 0.2152, 0.4723, 0.2152, 0.4723, 0.03528, 0.3036, 0.03528, 0.3036, 0.03528, 0.3036, 0.03528, 0.3036, 0.03528, 0.3036, 0.03528, 0.3036, 0.03528, 0.3036, 0.03528, 0.3036, 0.03528, 0.3036, 0.03528, 0.3036, 0.03528, 0.3036, 0.03528, 0.3036, 0.03528, 0.3036, 0.03528, 0.3036, 0.03528, 0.3036, 0.03528, 0.3036, 0.03528, 0.3036, 0.03528, 0.3036, 0.03528, 0.3036, 0.03528, 0.3036, 0.03528, 0.3036, 0.03528, 0.3036, 0.03528, 0.3036, 0.03528, 0.3036, 0.03528, 0.3036, 0.03528, 0.3036, 0.03528, 0.3036, 0.03528, 0.3036, 0.03528, 0.3036, 0.03528, 0.3036, 0.03528, 0.3036, 0.03528, 0.3036, 0.03528, 0.3036, 0.03528, 0.3036, 0.03528, 0.3036, 0.03528, 0.3036, 0.03528, 0.3036, 0.03528, 0.3036, 0.03528, 0.3036, 0.03528, 0.3036, 0.03528, 0.3036, 0.03528, 0.3036, 0.03528, 0.3036, 0.03528, 0.3036, 0.03528, 0.3036, 0.03528, 0.3036, 0.03528, 0.3036, 0.03528, 0.3036, 0.03772, 0.2298, 0.03772, 0.2298, 0.03772, 0.2298, 0.03772, 0.2298, 0.03772, 0.2298, 0.03772, 0.2298, 0.03772, 0.2298, 0.03772, 0.2298, 0.03772, 0.2298, 0.03772, 0.2298, 0.03772, 0.2298, 0.03772, 0.2298, 0.03772, 0.2298, 0.03772, 0.2298, 0.03772, 0.2298, 0.03772, 0.2298, 0.03772, 0.2298, 0.03772, 0.2298, 0.03772, 0.2298, 0.03772, 0.2298, 0.03772, 0.2298, 0.03772, 0.2298, 0.03772, 0.2298, 0.03772, 0.2298, 0.03772, 0.2298, 0.03772, 0.2298, 0.03772, 0.2298, 0.03772, 0.2298, 0.2152, 0.4723, 0.2152, 0.4723, 0.2152, 0.4723, 0.2152, 0.4723, 0.03528, 0.3036, 0.03528, 0.3036, 0.03528, 0.3036, 0.03528, 0.3036, 0.2152, 0.4723, 0.2152, 0.4723, 0.2152, 0.4723, 0.2152, 0.4723, 0.2152, 0.4723, 0.2152, 0.4723, 0.2152, 0.4723, 0.2152, 0.4723, 0.2152, 0.4723, 0.2152, 0.4723, 0.2152, 0.4723, 0.2152, 0.4723, 0.2152, 0.4723, 0.2152, 0.4723, 0.2152, 0.4723, 0.2152, 0.4723, 0.2152, 0.4723, 0.2152, 0.4723, 0.2152, 0.4723, 0.2152, 0.4723, 0.2152, 0.4723, 0.2152, 0.4723, 0.2152, 0.4723, 0.2152, 0.4723, 0.2152, 0.4723, 0.2152, 0.4723, 0.2152, 0.4723, 0.2152, 0.4723, 0.2152, 0.4723, 0.2152, 0.4723, 0.2152, 0.4723, 0.2152, 0.4723, 0.03772, 0.2298, 0.03772, 0.2298, 0.03772, 0.2298, 0.03772, 0.2298, 0.2152, 0.4723, 0.2152, 0.4723, 0.2152, 0.4723, 0.2152, 0.4723, 0.2152, 0.4723, 0.2152, 0.4723, 0.2152, 0.4723, 0.2152, 0.4723, 0.03528, 0.3036, 0.03528, 0.3036, 0.03528, 0.3036, 0.03528, 0.3036, 0.2152, 0.4723, 0.2152, 0.4723, 0.2152, 0.4723, 0.2152, 0.4723, 0.2152, 0.4723, 0.2152, 0.4723, 0.2152, 0.4723, 0.2152, 0.4723, 0.2152, 0.4723, 0.2152, 0.4723, 0.2152, 0.4723, 0.2152, 0.4723, 0.2152, 0.4723, 0.2152, 0.4723, 0.2152, 0.4723, 0.2152, 0.4723, 0.2152, 0.4723, 0.2152, 0.4723, 0.2152, 0.4723, 0.2152, 0.4723, 0.2152, 0.4723, 0.2152, 0.4723, 0.2152, 0.4723, 0.2152, 0.4723, 0.2152, 0.4723, 0.2152, 0.4723, 0.2152, 0.4723, 0.2152, 0.4723, 0.2152, 0.4723, 0.2152, 0.4723, 0.2152, 0.4723, 0.2152, 0.4723, 0.2152, 0.4723, 0.2152, 0.4723, 0.2152, 0.4723, 0.2152, 0.4723, 0.2152, 0.4723, 0.2152, 0.4723, 0.2152, 0.4723, 0.2152, 0.4723, 0.2152, 0.4723, 0.2152, 0.4723, 0.2152, 0.4723, 0.2152, 0.4723, 0.2152, 0.4723, 0.2152, 0.4723, 0.2152, 0.4723, 0.2152, 0.4723, 0.2152, 0.4723, 0.2152, 0.4723, 0.2152, 0.4723, 0.2152, 0.4723, 0.03528, 0.3036, 0.03528, 0.3036, 0.03528, 0.3036, 0.03528, 0.3036, 0.03528, 0.3036, 0.03528, 0.3036, 0.03528, 0.3036, 0.03528, 0.3036, 0.03528, 0.3036, 0.03528, 0.3036, 0.03528, 0.3036, 0.03528, 0.3036, 0.03528, 0.3036, 0.03528, 0.3036, 0.03528, 0.3036, 0.03528, 0.3036, 0.03528, 0.3036, 0.03528, 0.3036, 0.03528, 0.3036, 0.03528, 0.3036, 0.03528, 0.3036, 0.03528, 0.3036, 0.03528, 0.3036, 0.03528, 0.3036, 0.03528, 0.3036, 0.03528, 0.3036, 0.03528, 0.3036, 0.03528, 0.3036, 0.03528, 0.3036, 0.03528, 0.3036, 0.03528, 0.3036, 0.03528, 0.3036, 0.03528, 0.3036, 0.03528, 0.3036, 0.03528, 0.3036, 0.03528, 0.3036, 0.03528, 0.3036, 0.03528, 0.3036, 0.03528, 0.3036, 0.03528, 0.3036, 0.03528, 0.3036, 0.03528, 0.3036, 0.03528, 0.3036, 0.03528, 0.3036, 0.03528, 0.3036, 0.03528, 0.3036, 0.03528, 0.3036, 0.03528, 0.3036, 0.03772, 0.2298, 0.03772, 0.2298, 0.03772, 0.2298, 0.03772, 0.2298, 0.03772, 0.2298, 0.03772, 0.2298, 0.03772, 0.2298, 0.03772, 0.2298, 0.03772, 0.2298, 0.03772, 0.2298, 0.03772, 0.2298, 0.03772, 0.2298, 0.03772, 0.2298, 0.03772, 0.2298, 0.03772, 0.2298, 0.03772, 0.2298, 0.03772, 0.2298, 0.03772, 0.2298, 0.03772, 0.2298, 0.03772, 0.2298, 0.03772, 0.2298, 0.03772, 0.2298, 0.03772, 0.2298, 0.03772, 0.2298, 0.1751, 0.4723, 0.1751, 0.4723, 0.1751, 0.4723, 0.1751, 0.4723, 0.1751, 0.4723, 0.1751, 0.4723, 0.1751, 0.4723, 0.1751, 0.4723, 0.1751, 0.4723, 0.1751, 0.4723, 0.1751, 0.4723, 0.1751, 0.4723, 0.1751, 0.4723, 0.1751, 0.4723, 0.1751, 0.4723, 0.1751, 0.4723, 0.1751, 0.4723, 0.1751, 0.4723, 0.1751, 0.4723, 0.1751, 0.4723, 0.1751, 0.4723, 0.1751, 0.4723, 0.1751, 0.4723, 0.1751, 0.4723, 0.1751, 0.4723, 0.1751, 0.4723, 0.1751, 0.4723, 0.1751, 0.4723, 0.1751, 0.4723, 0.1751, 0.4723, 0.1751, 0.4723, 0.1751, 0.4723, 0.1751, 0.4723, 0.1751, 0.4723, 0.1751, 0.4723, 0.1751, 0.4723, 0.1751, 0.4723, 0.1751, 0.4723, 0.1751, 0.4723, 0.1751, 0.4723, 0.1751, 0.4723, 0.1751, 0.4723, 0.1751, 0.4723, 0.1751, 0.4723, 0.1751, 0.4723, 0.1751, 0.4723, 0.1751, 0.4723, 0.1751, 0.4723, 0.1751, 0.4723, 0.1751, 0.4723, 0.1751, 0.4723, 0.1751, 0.4723, 0.1751, 0.4723, 0.1751, 0.4723, 0.1751, 0.4723, 0.1751, 0.4723, 0.1751, 0.4723, 0.1751, 0.4723, 0.1751, 0.4723, 0.1751, 0.4723, 0.1751, 0.4723, 0.1751, 0.4723, 0.1751, 0.4723, 0.1751, 0.4723, 0.1751, 0.4723, 0.1751, 0.4723, 0.1751, 0.4723, 0.1751, 0.4723, 0.1751, 0.4723, 0.1751, 0.4723, 0.1751, 0.4723, 0.1751, 0.4723, 0.1751, 0.4723, 0.1751, 0.4723, 0.1751, 0.4723, 0.1751, 0.4723, 0.1751, 0.4723, 0.1751, 0.4723, 0.1751, 0.4723, 0.1751, 0.4723, 0.1751, 0.4723, 0.1751, 0.4723, 0.1751, 0.4723, 0.1751, 0.4723, 0.1751, 0.4723, 0.1751, 0.4723, 0.1751, 0.4723, 0.1751, 0.4723, 0.1751, 0.4723, 0.1751, 0.4723, 0.1751, 0.4723, 0.1751, 0.4723, 0.1751, 0.4723, 0.1751, 0.4723, 0.1751, 0.4723, 0.1751, 0.4723, 0.1751, 0.4723, 0.1751, 0.4723, 0.1751, 0.4723, 0.1751, 0.4723, 0.1751, 0.4723, 0.1751, 0.4723, 0.1751, 0.4723, 0.1751, 0.4723, 0.1751, 0.4723, 0.1751, 0.4723, 0.1751, 0.4723, 0.1751, 0.4723, 0.1431, 0.3314, 0.1431, 0.3314, 0.1431, 0.3314, 0.1431, 0.3314, 0.1431, 0.3314, 0.1431, 0.3314, 0.1431, 0.3314, 0.1431, 0.3314, 0.1431, 0.3314, 0.1431, 0.3314, 0.1431, 0.3314, 0.1431, 0.3314, 0.1431, 0.3314, 0.1431, 0.3314, 0.1431, 0.3314, 0.1431, 0.3314, 0.1431, 0.3314, 0.1431, 0.3314, 0.1431, 0.3314, 0.1431, 0.3314, 0.1431, 0.3314, 0.1431, 0.3314, 0.1431, 0.3314, 0.1431, 0.3314, 0.1431, 0.3314, 0.1431, 0.3314, 0.1431, 0.3314, 0.1431, 0.3314, 0.1431, 0.3314, 0.1431, 0.3314, 0.1431, 0.3314, 0.1431, 0.3314, 0.1431, 0.3314, 0.1431, 0.3314, 0.1431, 0.3314, 0.1431, 0.3314, 0.1431, 0.3314, 0.1431, 0.3314, 0.1431, 0.3314, 0.1431, 0.3314, 0.1431, 0.3314, 0.1431, 0.3314, 0.1431, 0.3314, 0.1431, 0.3314, 0.1431, 0.3314, 0.1431, 0.3314, 0.1431, 0.3314, 0.1431, 0.3314, 0.1431, 0.3314, 0.1431, 0.3314, 0.1431, 0.3314, 0.1431, 0.3314, 0.1431, 0.3314, 0.1431, 0.3314, 0.1431, 0.3314, 0.1431, 0.3314, 0.1431, 0.3314, 0.1431, 0.3314, 0.1431, 0.3314, 0.1431, 0.3314, 0.1431, 0.3314, 0.1431, 0.3314, 0.1431, 0.3314, 0.1431, 0.3314, 0.1431, 0.3314, 0.1431, 0.3314, 0.1431, 0.3314, 0.1431, 0.3314, 0.1431, 0.3314, 0.1431, 0.3314, 0.1431, 0.3314, 0.1431, 0.3314, 0.1431, 0.3314, 0.1431, 0.3314, 0.1431, 0.3314, 0.1431, 0.3314, 0.1431, 0.3314, 0.1431, 0.3314, 0.1431, 0.3314, 0.1431, 0.3314, 0.1431, 0.3314, 0.1431, 0.3314, 0.1431, 0.3314, 0.1431, 0.3314, 0.1431, 0.3314, 0.1431, 0.3314, 0.1431, 0.3314, 0.1431, 0.3314, 0.1431, 0.3314, 0.1431, 0.3314, 0.1431, 0.3314, 0.1431, 0.3314, 0.1431, 0.3314, 0.1431, 0.3314, 0.1431, 0.3314, 0.1431, 0.3314, 0.1431, 0.3314, 0.1431, 0.3314, 0.1431, 0.3314, 0.1431, 0.3314, 0.1431, 0.3314, 0.1431, 0.3314, 0.1431, 0.3314, 0.1431, 0.3314, 0.1431, 0.3314, 0.1431, 0.3314, 0.1431, 0.3314, 0.1431, 0.3314, 0.06992, 0.3022, 0.0698, 0.3022, 0.06973, 0.3022, 0.06981, 0.3023, 0.06994, 0.3022, 0.06992, 0.3022, 0.06981, 0.3023, 0.06983, 0.3022, 0.06991, 0.3022, 0.06994, 0.3022, 0.06983, 0.3022, 0.06981, 0.3022, 0.06989, 0.3022, 0.06991, 0.3022, 0.06981, 0.3022, 0.06979, 0.3022, 0.06977, 0.3021, 0.06989, 0.3022, 0.06979, 0.3022, 0.06972, 0.3022, 0.07009, 0.3019, 0.06991, 0.302, 0.0698, 0.3022, 0.06992, 0.3022, 0.07013, 0.3019, 0.07009, 0.3019, 0.06992, 0.3022, 0.06994, 0.3022, 0.07009, 0.3018, 0.07013, 0.3019, 0.06994, 0.3022, 0.06991, 0.3022, 0.07005, 0.3019, 0.07009, 0.3018, 0.06991, 0.3022, 0.06989, 0.3022, 0.06977, 0.3021, 0.06987, 0.302, 0.07005, 0.3019, 0.06989, 0.3022, 0.0694, 0.3017, 0.06949, 0.3019, 0.06955, 0.3018, 0.0695, 0.3017, 0.06939, 0.3016, 0.0694, 0.3017, 0.0695, 0.3017, 0.06949, 0.3016, 0.06941, 0.3016, 0.06939, 0.3016, 0.06949, 0.3016, 0.0695, 0.3016, 0.06943, 0.3017, 0.06941, 0.3016, 0.0695, 0.3016, 0.06951, 0.3017, 0.06951, 0.3019, 0.06943, 0.3017, 0.06951, 0.3017, 0.06956, 0.3018, 0.06917, 0.302, 0.06936, 0.302, 0.06949, 0.3019, 0.0694, 0.3017, 0.06913, 0.3019, 0.06917, 0.302, 0.0694, 0.3017, 0.06939, 0.3016, 0.06918, 0.3019, 0.06913, 0.3019, 0.06939, 0.3016, 0.06941, 0.3016, 0.06922, 0.302, 0.06918, 0.3019, 0.06941, 0.3016, 0.06943, 0.3017, 0.06951, 0.3019, 0.0694, 0.302, 0.06922, 0.302, 0.06943, 0.3017])
me_mesh.materials.append(mat_material_001)
me_mesh.materials.append(mat_material_002)
me_mesh.materials.append(mat_material_003)
me_mesh.materials.append(mat_material_004)
me_mesh.materials.append(mat_material_005)
me_mesh.materials.append(mat_material_006)
me_mesh.update()
me_mesh.normals_split_custom_set([tuple(v) for v in zip(*[iter([0.627, 0.6498, -0.4298, 0.627, 0.6498, -0.4298, 0.627, 0.6498, -0.4298, 0.627, 0.6498, -0.4298, 0.1397, 0.7524, 0.6437, 0.1397, 0.7524, 0.6437, 0.1397, 0.7524, 0.6437, 0.1397, 0.7524, 0.6437, -0.06816, -0.05328, 0.9963, -0.06816, -0.05328, 0.9963, -0.06816, -0.05328, 0.9963, -0.06816, -0.05328, 0.9963, 0.2198, -0.9406, 0.2588, 0.2198, -0.9406, 0.2588, 0.2198, -0.9406, 0.2588, 0.2198, -0.9406, 0.2588, 0.6466, -0.4396, -0.6234, 0.6466, -0.4396, -0.6234, 0.6466, -0.4396, -0.6234, 0.6466, -0.4396, -0.6234, -0.73, 0.2146, -0.6489, -0.73, 0.2146, -0.6489, -0.73, 0.2146, -0.6489, -0.9095, 0.2274, -0.3481, -0.9095, 0.2274, -0.3481, -0.9095, 0.2274, -0.3481, -0.9622, -0.001762, -0.2724, -0.9622, -0.001762, -0.2724, -0.9622, -0.001762, -0.2724, -0.8646, -0.2263, -0.4487, -0.8646, -0.2263, -0.4487, -0.8646, -0.2263, -0.4487, -0.7359, -0.103, -0.6692, -0.7359, -0.103, -0.6692, -0.7359, -0.103, -0.6692, 0.9384, 0.1934, 0.2864, 0.9384, 0.1934, 0.2864, 0.9384, 0.1934, 0.2864, 0.7756, 0.206, 0.5966, 0.7756, 0.206, 0.5966, 0.7756, 0.206, 0.5966, 0.7341, -0.02334, 0.6786, 0.7341, -0.02334, 0.6786, 0.7341, -0.02334, 0.6786, 0.8292, -0.2479, 0.5009, 0.8292, -0.2479, 0.5009, 0.8292, -0.2479, 0.5009, 0.9527, -0.1244, 0.2774, 0.9527, -0.1244, 0.2774, 0.9527, -0.1244, 0.2774, 0.2623, -0.4429, -0.8573, 0.2623, -0.4429, -0.8573, 0.2623, -0.4429, -0.8573, 0.2623, -0.4429, -0.8573, 0.1455, 0.6755, -0.7229, 0.1455, 0.6755, -0.7229, 0.1455, 0.6755, -0.7229, 0.1455, 0.6755, -0.7229, -0.517, 0.7998, 0.3048, -0.517, 0.7998, 0.3048, -0.517, 0.7998, 0.3048, -0.517, 0.7998, 0.3048, -0.7357, -0.04758, 0.6756, -0.7357, -0.04758, 0.6756, -0.7357, -0.04758, 0.6756, -0.7357, -0.04758, 0.6756, -0.2725, -0.9621, -0.01317, -0.2725, -0.9621, -0.01317, -0.2725, -0.9621, -0.01317, -0.2725, -0.9621, -0.01317, 0.003971, 0.45, 0.893, 0.003971, 0.45, 0.893, 0.003971, 0.45, 0.893, 0.003971, 0.45, 0.893, -0.5936, 0.8021, -0.06575, -0.5936, 0.8021, -0.06575, -0.5936, 0.8021, -0.06575, -0.5936, 0.8021, -0.06575, -0.7776, 0.1115, -0.6188, -0.7776, 0.1115, -0.6188, -0.7776, 0.1115, -0.6188, -0.7776, 0.1115, -0.6188, -0.355, -0.9149, -0.1921, -0.355, -0.9149, -0.1921, -0.355, -0.9149, -0.1921, -0.355, -0.9149, -0.1921, 0.1316, -0.6408, 0.7564, 0.1316, -0.6408, 0.7564, 0.1316, -0.6408, 0.7564, 0.1316, -0.6408, 0.7564, 0.9541, 0.2454, -0.1719, 0.9541, 0.2454, -0.1719, 0.9541, 0.2454, -0.1719, 0.8109, 0.3365, -0.4787, 0.8109, 0.3365, -0.4787, 0.8109, 0.3365, -0.4787, 0.7751, 0.1352, -0.6172, 0.7751, 0.1352, -0.6172, 0.7751, 0.1352, -0.6172, 0.8593, -0.1276, -0.4952, 0.8593, -0.1276, -0.4952, 0.8593, -0.1276, -0.4952, 0.9683, -0.06497, -0.241, 0.9683, -0.06497, -0.241, 0.9683, -0.06497, -0.241, -0.7695, 0.05744, 0.6361, -0.7695, 0.05744, 0.6361, -0.7695, 0.05744, 0.6361, -0.9298, 0.1467, 0.3375, -0.9298, 0.1467, 0.3375, -0.9298, 0.1467, 0.3375, -0.9773, -0.05591, 0.2044, -0.9773, -0.05591, 0.2044, -0.9773, -0.05591, 0.2044, -0.8905, -0.3184, 0.3251, -0.8905, -0.3184, 0.3251, -0.8905, -0.3184, 0.3251, -0.776, -0.2552, 0.5768, -0.776, -0.2552, 0.5768, -0.776, -0.2552, 0.5768, 0.5435, -0.6082, 0.5786, 0.5435, -0.6082, 0.5786, 0.5435, -0.6082, 0.5786, 0.5435, -0.6082, 0.5786, 0.5207, 0.5197, 0.6774, 0.5207, 0.5197, 0.6774, 0.5207, 0.5197, 0.6774, 0.5207, 0.5197, 0.6774, 0.06155, 0.9184, -0.3908, 0.06155, 0.9184, -0.3908, 0.06155, 0.9184, -0.3908, 0.06155, 0.9184, -0.3908, -0.132, 0.1921, -0.9725, -0.132, 0.1921, -0.9725, -0.132, 0.1921, -0.9725, -0.132, 0.1921, -0.9725, 0.1497, -0.8858, -0.4393, 0.1497, -0.8858, -0.4393, 0.1497, -0.8858, -0.4393, 0.1497, -0.8858, -0.4393, 0.909, 0.3287, 0.2562, 0.909, 0.3287, 0.2562, 0.909, 0.3287, 0.2562, 0.909, 0.3287, 0.2562, -0.06268, 0.36, 0.9308, -0.06268, 0.36, 0.9308, -0.06268, 0.36, 0.9308, -0.06268, 0.36, 0.9308, -0.6503, -0.2876, 0.7031, -0.6503, -0.2876, 0.7031, -0.6503, -0.2876, 0.7031, -0.6503, -0.2876, 0.7031, -0.2442, -0.9494, -0.1976, -0.2442, -0.9494, -0.1976, -0.2442, -0.9494, -0.1976, -0.2442, -0.9494, -0.1976, 0.7363, -0.5128, -0.4416, 0.7363, -0.5128, -0.4416, 0.7363, -0.5128, -0.4416, 0.7363, -0.5128, -0.4416, -0.1167, 0.7289, -0.6746, -0.1167, 0.7289, -0.6746, -0.1167, 0.7289, -0.6746, -0.4261, 0.7466, -0.5109, -0.4261, 0.7466, -0.5109, -0.4261, 0.7466, -0.5109, -0.5739, 0.566, -0.5918, -0.5739, 0.566, -0.5918, -0.5739, 0.566, -0.5918, -0.4584, 0.383, -0.802, -0.4584, 0.383, -0.802, -0.4584, 0.383, -0.802, -0.197, 0.4794, -0.8552, -0.197, 0.4794, -0.8552, -0.197, 0.4794, -0.8552, 0.6006, -0.402, 0.6912, 0.6006, -0.402, 0.6912, 0.6006, -0.402, 0.6912, 0.2983, -0.3956, 0.8686, 0.2983, -0.3956, 0.8686, 0.2983, -0.3956, 0.8686, 0.1553, -0.5838, 0.7969, 0.1553, -0.5838, 0.7969, 0.1553, -0.5838, 0.7969, 0.2698, -0.7651, 0.5846, 0.2698, -0.7651, 0.5846, 0.2698, -0.7651, 0.5846, 0.5289, -0.6652, 0.5271, 0.5289, -0.6652, 0.5271, 0.5289, -0.6652, 0.5271, 0.5797, -0.2537, -0.7743, 0.5797, -0.2537, -0.7743, 0.5797, -0.2537, -0.7743, 0.5797, -0.2537, -0.7743, 0.7211, 0.6774, -0.1455, 0.7211, 0.6774, -0.1455, 0.7211, 0.6774, -0.1455, 0.7211, 0.6774, -0.1455, -0.3514, 0.8288, 0.4355, -0.3514, 0.8288, 0.4355, -0.3514, 0.8288, 0.4355, -0.3514, 0.8288, 0.4355, -0.9694, 0.1475, 0.196, -0.9694, 0.1475, 0.196, -0.9694, 0.1475, 0.196, -0.9694, 0.1475, 0.196, -0.4658, -0.6394, -0.6117, -0.4658, -0.6394, -0.6117, -0.4658, -0.6394, -0.6117, -0.4658, -0.6394, -0.6117, 0.7434, 0.4986, 0.4458, 0.7434, 0.4986, 0.4458, 0.7434, 0.4986, 0.4458, 0.7434, 0.4986, 0.4458, 0.05795, -0.328, 0.9429, 0.05795, -0.328, 0.9429, 0.05795, -0.328, 0.9429, 0.05795, -0.328, 0.9429, -0.271, -0.9044, 0.3296, -0.271, -0.9044, 0.3296, -0.271, -0.9044, 0.3296, -0.271, -0.9044, 0.3296, 0.0986, -0.6332, -0.7677, 0.0986, -0.6332, -0.7677, 0.0986, -0.6332, -0.7677, 0.0986, -0.6332, -0.7677, 0.7275, 0.2603, -0.6348, 0.7275, 0.2603, -0.6348, 0.7275, 0.2603, -0.6348, 0.7275, 0.2603, -0.6348, -0.5679, 0.821, -0.05944, -0.5679, 0.821, -0.05944, -0.5679, 0.821, -0.05944, -0.803, 0.5924, 0.06449, -0.803, 0.5924, 0.06449, -0.803, 0.5924, 0.06449, -0.8854, 0.4494, -0.1192, -0.8854, 0.4494, -0.1192, -0.8854, 0.4494, -0.1192, -0.7697, 0.5034, -0.3926, -0.7697, 0.5034, -0.3926, -0.7697, 0.5034, -0.3926, -0.5911, 0.7214, -0.3608, -0.5911, 0.7214, -0.3608, -0.5911, 0.7214, -0.3608, 0.8723, -0.385, 0.3014, 0.8723, -0.385, 0.3014, 0.8723, -0.385, 0.3014, 0.6516, -0.6256, 0.429, 0.6516, -0.6256, 0.429, 0.6516, -0.6256, 0.429, 0.579, -0.7768, 0.2477, 0.579, -0.7768, 0.2477, 0.579, -0.7768, 0.2477, 0.6924, -0.721, -0.02629, 0.6924, -0.721, -0.02629, 0.6924, -0.721, -0.02629, 0.8665, -0.4992, 0.004379, 0.8665, -0.4992, 0.004379, 0.8665, -0.4992, 0.004379, 0.3991, 0.5516, -0.7324, 0.3991, 0.5516, -0.7324, 0.3991, 0.5516, -0.7324, 0.3991, 0.5516, -0.7324, 0.3338, 0.8749, 0.3509, 0.3338, 0.8749, 0.3509, 0.3338, 0.8749, 0.3509, 0.3338, 0.8749, 0.3509, -0.5122, 0.1349, 0.8482, -0.5122, 0.1349, 0.8482, -0.5122, 0.1349, 0.8482, -0.5122, 0.1349, 0.8482, -0.8583, -0.4713, 0.203, -0.8583, -0.4713, 0.203, -0.8583, -0.4713, 0.203, -0.8583, -0.4713, 0.203, -0.329, -0.2914, -0.8982, -0.329, -0.2914, -0.8982, -0.329, -0.2914, -0.8982, -0.329, -0.2914, -0.8982, 0.07516, 0.8451, 0.5293, 0.07516, 0.8451, 0.5293, 0.07516, 0.8451, 0.5293, 0.07516, 0.8451, 0.5293, -0.8515, 0.1093, 0.5129, -0.8515, 0.1093, 0.5129, -0.8515, 0.1093, 0.5129, -0.8515, 0.1093, 0.5129, -0.6059, -0.735, 0.3045, -0.6059, -0.735, 0.3045, -0.6059, -0.735, 0.3045, -0.6059, -0.735, 0.3045, 0.5658, -0.8161, 0.118, 0.5658, -0.8161, 0.118, 0.5658, -0.8161, 0.118, 0.5658, -0.8161, 0.118, 0.9411, 0.2079, 0.2667, 0.9411, 0.2079, 0.2667, 0.9411, 0.2079, 0.2667, 0.9411, 0.2079, 0.2667, -0.03675, 0.499, -0.8658, -0.03675, 0.499, -0.8658, -0.03675, 0.499, -0.8658, -0.3028, 0.2755, -0.9124, -0.3028, 0.2755, -0.9124, -0.3028, 0.2755, -0.9124, -0.2152, 0.05324, -0.9751, -0.2152, 0.05324, -0.9751, -0.2152, 0.05324, -0.9751, 0.08488, 0.02898, -0.996, 0.08488, 0.02898, -0.996, 0.08488, 0.02898, -0.996, 0.1888, 0.2867, -0.9392, 0.1888, 0.2867, -0.9392, 0.1888, 0.2867, -0.9392, 0.06704, 0.0698, 0.9953, 0.06704, 0.0698, 0.9953, 0.06704, 0.0698, 0.9953, -0.1979, -0.1579, 0.9674, -0.1979, -0.1579, 0.9674, -0.1979, -0.1579, 0.9674, -0.1096, -0.3831, 0.9172, -0.1096, -0.3831, 0.9172, -0.1096, -0.3831, 0.9172, 0.1903, -0.4067, 0.8935, 0.1903, -0.4067, 0.8935, 0.1903, -0.4067, 0.8935, 0.2938, -0.1477, 0.9444, 0.2938, -0.1477, 0.9444, 0.2938, -0.1477, 0.9444, 0.9341, 0.3138, -0.1704, 0.9341, 0.3138, -0.1704, 0.9341, 0.3138, -0.1704, 0.9341, 0.3138, -0.1704, 0.04628, 0.9988, -0.01276, 0.04628, 0.9988, -0.01276, 0.04628, 0.9988, -0.01276, 0.04628, 0.9988, -0.01276, -0.9369, 0.2858, -0.2012, -0.9369, 0.2858, -0.2012, -0.9369, 0.2858, -0.2012, -0.9369, 0.2858, -0.2012, -0.6786, -0.6023, -0.4205, -0.6786, -0.6023, -0.4205, -0.6786, -0.6023, -0.4205, -0.6786, -0.6023, -0.4205, 0.5515, -0.7119, -0.4349, 0.5515, -0.7119, -0.4349, 0.5515, -0.7119, -0.4349, 0.5515, -0.7119, -0.4349, -0.5912, 0.8014, -0.09081, -0.5912, 0.8014, -0.09081, -0.5913, 0.8014, -0.09081, -0.5913, 0.8014, -0.09081, -0.3151, 0.6943, 0.647, -0.3151, 0.6943, 0.647, -0.3151, 0.6943, 0.647, -0.3151, 0.6943, 0.647, 0.441, 0.4762, 0.7608, 0.441, 0.4762, 0.7608, 0.441, 0.4762, 0.7608, 0.441, 0.4762, 0.7608, 0.9209, 0.3651, 0.1367, 0.9209, 0.3651, 0.1367, 0.9209, 0.3651, 0.1367, 0.9209, 0.3651, 0.1367, 0.6447, 0.4722, -0.6012, 0.6447, 0.4722, -0.6012, 0.6447, 0.4722, -0.6012, 0.6447, 0.4722, -0.6012, -0.1114, 0.6903, -0.7149, -0.1114, 0.6903, -0.7149, -0.1114, 0.6903, -0.7149, -0.1114, 0.6903, -0.7149, -0.2717, -0.9616, -0.03782, -0.2717, -0.9616, -0.03782, -0.2717, -0.9616, -0.03782, -0.2717, -0.9616, -0.03782, -0.2717, -0.9616, -0.03782, -0.2717, -0.9616, -0.03782, -0.2717, -0.9616, -0.03782, -0.2717, -0.9616, -0.03782, -0.2717, -0.9616, -0.03782, -0.2717, -0.9616, -0.03782, -0.2717, -0.9616, -0.03782, -0.2717, -0.9616, -0.03782, -0.2717, -0.9616, -0.03782, -0.2717, -0.9616, -0.03782, -0.2717, -0.9616, -0.03782, -0.2717, -0.9616, -0.03782, -0.2717, -0.9616, -0.03782, -0.2717, -0.9616, -0.03782, 0.2717, 0.9616, 0.03782, 0.2717, 0.9616, 0.03782, 0.2717, 0.9616, 0.03782, 0.2717, 0.9616, 0.03782, 0.2717, 0.9616, 0.03782, 0.2717, 0.9616, 0.03782, 0.2717, 0.9616, 0.03782, 0.2717, 0.9616, 0.03782, 0.2717, 0.9616, 0.03782, 0.2717, 0.9616, 0.03782, 0.2717, 0.9616, 0.03782, 0.2717, 0.9616, 0.03782, 0.2717, 0.9616, 0.03782, 0.2717, 0.9616, 0.03781, 0.2717, 0.9616, 0.03782, 0.2717, 0.9616, 0.03781, 0.2717, 0.9616, 0.03782, 0.2717, 0.9616, 0.03782, 0.6036, -0.1397, -0.785, 0.6036, -0.1397, -0.785, 0.6036, -0.1397, -0.785, 0.6036, -0.1397, -0.785, -0.3473, 0.1346, -0.928, -0.3473, 0.1346, -0.928, -0.3473, 0.1346, -0.928, -0.3473, 0.1346, -0.928, -0.9509, 0.2743, -0.1431, -0.9509, 0.2743, -0.1431, -0.9509, 0.2743, -0.1431, -0.9509, 0.2743, -0.1431, -0.6036, 0.1397, 0.785, -0.6036, 0.1397, 0.785, -0.6036, 0.1397, 0.785, -0.6036, 0.1397, 0.785, 0.3473, -0.1346, 0.928, 0.3473, -0.1346, 0.928, 0.3473, -0.1346, 0.928, 0.3473, -0.1346, 0.928, 0.9509, -0.2743, 0.1431, 0.9509, -0.2743, 0.1431, 0.9509, -0.2743, 0.1431, 0.9509, -0.2743, 0.1431, 0.3347, -0.6708, -0.6618, 0.3347, -0.6708, -0.6618, 0.3348, -0.6707, -0.6618, 0.3347, -0.6708, -0.6618, -0.4405, -0.4471, -0.7785, -0.4405, -0.4471, -0.7785, -0.4405, -0.4471, -0.7785, -0.4405, -0.4471, -0.7785, -0.9326, -0.3332, -0.1385, -0.9326, -0.3332, -0.1385, -0.9326, -0.3332, -0.1385, -0.9326, -0.3332, -0.1385, -0.6494, -0.443, 0.6181, -0.6494, -0.443, 0.6181, -0.6494, -0.443, 0.6181, -0.6494, -0.443, 0.6181, 0.1258, -0.6666, 0.7347, 0.1258, -0.6666, 0.7347, 0.1258, -0.6666, 0.7347, 0.1258, -0.6666, 0.7347, 0.6179, -0.7805, 0.09476, 0.6179, -0.7805, 0.09476, 0.6179, -0.7805, 0.09476, 0.6179, -0.7805, 0.09476, -0.5434, -0.8087, -0.2251, -0.5386, -0.8408, -0.0545, -0.5269, -0.8461, -0.08021, -0.5434, -0.8087, -0.2251, -0.2251, -0.8087, 0.5434, -0.2251, -0.8087, 0.5434, 0.2251, -0.8087, 0.5434, 0.2251, -0.8087, 0.5434, 0.5434, -0.8087, 0.2251, 0.5386, -0.8408, 0.05451, 0.5269, -0.8461, 0.08022, 0.5434, -0.8087, 0.2251, 0.2251, -0.8088, -0.5434, 0.2251, -0.8087, -0.5434, -0.2251, -0.8087, -0.5434, -0.2251, -0.8087, -0.5434, 0.0, -1.0, 0.0, 0.0, -1.0, 0.0, 0.0, -1.0, 0.0, 0.0, -1.0, 0.0, 0.0, -1.0, 0.0, 0.0, -1.0, 0.0, 0.0, -1.0, 0.0, 0.0, -1.0, 0.0, 0.0, 1.0, 6.713e-09, 0.0, 1.0, 6.713e-09, 0.0, 1.0, 6.713e-09, 0.0, 1.0, 6.713e-09, 0.0, 1.0, 6.713e-09, 0.0, 1.0, 6.713e-09, 0.0, 1.0, 6.713e-09, 0.0, 1.0, 6.713e-09, -0.8825, -0.2959, -0.3655, -0.9376, -0.3316, -0.1045, -0.9346, -0.3341, -0.1224, -0.8825, -0.2958, -0.3655, -0.3656, -0.2959, 0.8825, -0.3656, -0.2959, 0.8825, 0.3656, -0.2959, 0.8825, 0.3656, -0.2959, 0.8825, 0.8825, -0.2958, 0.3655, 0.9376, -0.3316, 0.1045, 0.9346, -0.3341, 0.1223, 0.8825, -0.2958, 0.3655, 0.3656, -0.2959, -0.8825, 0.3656, -0.2959, -0.8825, -0.3655, -0.2959, -0.8825, -0.3655, -0.2959, -0.8825, -0.2832, 0.9519, -0.1173, -0.2648, 0.9634, -0.04191, -0.2731, 0.9616, -0.02709, -0.2832, 0.9519, -0.1173, -0.1173, 0.9519, 0.2832, -0.1173, 0.9519, 0.2832, 0.1173, 0.9519, 0.2832, 0.1173, 0.9519, 0.2832, 0.2832, 0.9519, 0.1173, 0.2647, 0.9634, 0.0419, 0.2731, 0.9616, 0.02709, 0.2832, 0.9519, 0.1173, 0.1173, 0.9519, -0.2832, 0.1173, 0.9519, -0.2832, -0.1173, 0.9519, -0.2832, -0.1173, 0.9519, -0.2832, 0.8801, 0.3042, 0.3645, 0.9312, 0.3433, 0.1222, 0.9344, 0.3407, 0.104, 0.8801, 0.3042, 0.3645, 0.3645, 0.3042, -0.8801, 0.3645, 0.3042, -0.8801, -0.3646, 0.3042, -0.8801, -0.3646, 0.3042, -0.8801, -0.8801, 0.3042, -0.3645, -0.9312, 0.3433, -0.1222, -0.9344, 0.3407, -0.104, -0.8801, 0.3042, -0.3646, -0.3646, 0.3042, 0.8801, -0.3646, 0.3042, 0.8801, 0.3645, 0.3042, 0.8801, 0.3645, 0.3042, 0.8801, 0.4083, 0.897, 0.1691, 0.3873, 0.92, 0.06041, 0.398, 0.9165, 0.03977, 0.4083, 0.897, 0.1691, -0.1691, 0.897, -0.4083, 0.1691, 0.897, -0.4083, 0.1691, 0.897, -0.4083, -0.1691, 0.8971, -0.4083, -0.4083, 0.897, -0.1691, -0.3873, 0.92, -0.06041, -0.398, 0.9165, -0.03977, -0.4083, 0.897, -0.1691, 0.1691, 0.897, 0.4083, -0.1691, 0.897, 0.4083, -0.1691, 0.897, 0.4083, 0.1691, 0.897, 0.4083, -0.3003, 0.4849, 0.8214, -0.3003, 0.4849, 0.8214, -0.3004, 0.4849, 0.8214, -0.3004, 0.4849, 0.8214, -0.8975, 0.09217, -0.4313, -0.8975, 0.09217, -0.4313, -0.8975, 0.09217, -0.4313, -0.8975, 0.09217, -0.4313, 0.4056, 0.8149, -0.414, 0.4056, 0.8149, -0.414, 0.4056, 0.8149, -0.414, 0.4056, 0.8149, -0.414, 0.9222, -0.05187, 0.3832, 0.9222, -0.05187, 0.3832, 0.9222, -0.05187, 0.3832, 0.9222, -0.05187, 0.3832, -0.4738, 0.8336, 0.2841, -0.4738, 0.8336, 0.2841, -0.4738, 0.8336, 0.2841, -0.4738, 0.8336, 0.2841, -0.1461, -0.6777, -0.7207, -0.1461, -0.6777, -0.7207, -0.1461, -0.6777, -0.7207, -0.1461, -0.6777, -0.7207, -0.9127, 0.06919, -0.4027, -0.9127, 0.06919, -0.4027, -0.9127, 0.06919, -0.4027, -0.9127, 0.06919, -0.4027, -0.2736, 0.9595, -0.06769, -0.2736, 0.9595, -0.06769, -0.2736, 0.9595, -0.06769, -0.2736, 0.9595, -0.06769, 0.8684, -0.07415, 0.4903, 0.8684, -0.07415, 0.4903, 0.8684, -0.07415, 0.4903, 0.8684, -0.07415, 0.4903, -0.4266, -0.9028, -0.05406, -0.4266, -0.9028, -0.05406, -0.4266, -0.9028, -0.05406, -0.4266, -0.9028, -0.05406, 0.1905, -0.951, 0.2437, 0.1905, -0.951, 0.2437, 0.1905, -0.951, 0.2437, 0.1905, -0.951, 0.2437, -0.3002, 0.4848, 0.8215, -0.3002, 0.4848, 0.8215, -0.3003, 0.4849, 0.8214, -0.3003, 0.4849, 0.8214, 0.3396, 0.9021, 0.2662, 0.3396, 0.9021, 0.2662, 0.3396, 0.9021, 0.2662, 0.3396, 0.9021, 0.2662, 0.2101, 0.7795, 0.5902, 0.2101, 0.7795, 0.5902, 0.2101, 0.7795, 0.5902, 0.2101, 0.7795, 0.5902, 0.1474, 0.8353, -0.5296, 0.1474, 0.8353, -0.5296, 0.1474, 0.8353, -0.5296, 0.1474, 0.8353, -0.5296, 0.5419, -0.7321, -0.4128, 0.5419, -0.7321, -0.4128, 0.5419, -0.7321, -0.4128, 0.5419, -0.7321, -0.4128, -0.1441, 0.9217, -0.36, -0.1441, 0.9217, -0.36, -0.1441, 0.9217, -0.36, -0.1441, 0.9217, -0.36, -0.9627, 0.181, -0.201, -0.9627, 0.181, -0.201, -0.9627, 0.181, -0.201, -0.9627, 0.181, -0.201, -0.6084, -0.6722, 0.4218, -0.6084, -0.6722, 0.4218, -0.6084, -0.6722, 0.4218, -0.6084, -0.6722, 0.4218, 0.8355, 0.02437, 0.549, 0.8355, 0.02437, 0.549, 0.8355, 0.02437, 0.549, 0.8355, 0.02437, 0.549, 0.4899, 0.8665, -0.09554, 0.4899, 0.8665, -0.09554, 0.4899, 0.8665, -0.09554, 0.4899, 0.8665, -0.09554, 0.02454, -0.7274, 0.6858, 0.02454, -0.7274, 0.6858, 0.02454, -0.7274, 0.6858, 0.02454, -0.7274, 0.6858, -0.8499, 0.1964, -0.489, -0.8499, 0.1964, -0.489, -0.8499, 0.1964, -0.489, -0.8499, 0.1964, -0.489, -0.5699, 0.6332, 0.5237, -0.5699, 0.6332, 0.5237, -0.5699, 0.6332, 0.5237, -0.5699, 0.6332, 0.5237, 0.0224, -0.3339, -0.9423, 0.0224, -0.3339, -0.9423, 0.0224, -0.3339, -0.9423, 0.0224, -0.3339, -0.9423, 0.06924, 0.5826, 0.8098, 0.06924, 0.5826, 0.8098, 0.06924, 0.5826, 0.8098, 0.06924, 0.5826, 0.8098, 0.9474, 0.05413, 0.3155, 0.9474, 0.05413, 0.3155, 0.9474, 0.05413, 0.3155, 0.9474, 0.05413, 0.3155, 0.6406, -0.3828, -0.6656, 0.6406, -0.3828, -0.6656, 0.6406, -0.3828, -0.6656, 0.6406, -0.3828, -0.6656, -0.9504, -0.2589, -0.1724, -0.9504, -0.2589, -0.1724, -0.9504, -0.2589, -0.1724, -0.9504, -0.2589, -0.1724, -0.67, 0.09822, 0.7358, -0.67, 0.09822, 0.7358, -0.67, 0.09822, 0.7358, -0.67, 0.09822, 0.7358, -0.1869, -0.7496, -0.635, -0.1869, -0.7496, -0.635, -0.1869, -0.7496, -0.635, -0.1869, -0.7496, -0.635, -0.09252, 0.0525, 0.9943, -0.09252, 0.0525, 0.9943, -0.09252, 0.0525, 0.9943, -0.09252, 0.0525, 0.9943, 0.7188, -0.391, 0.5749, 0.7188, -0.391, 0.5749, 0.7188, -0.391, 0.5749, 0.7188, -0.391, 0.5749, 0.4957, -0.8036, -0.3294, 0.4957, -0.8036, -0.3294, 0.4957, -0.8036, -0.3294, 0.4957, -0.8036, -0.3294, -0.8552, 0.202, -0.4773, -0.8552, 0.202, -0.4773, -0.8552, 0.202, -0.4773, -0.8552, 0.202, -0.4773, -0.511, 0.6602, 0.5505, -0.511, 0.6602, 0.5505, -0.511, 0.6602, 0.5505, -0.511, 0.6602, 0.5505, -0.01504, -0.3526, -0.9356, -0.01504, -0.3526, -0.9356, -0.01504, -0.3526, -0.9356, -0.01504, -0.3526, -0.9356, 0.01417, 0.6186, 0.7855, 0.01417, 0.6186, 0.7855, 0.01417, 0.6186, 0.7855, 0.01417, 0.6186, 0.7855, 0.9429, 0.05969, 0.3276, 0.9429, 0.05969, 0.3276, 0.9429, 0.05969, 0.3276, 0.9429, 0.05969, 0.3276, 0.6578, -0.4059, -0.6345, 0.6578, -0.4059, -0.6345, 0.6578, -0.4059, -0.6345, 0.6578, -0.4059, -0.6345, -0.1511, 0.9293, -0.3369, -0.1511, 0.9293, -0.3369, -0.1511, 0.9293, -0.3369, -0.1511, 0.9293, -0.3369, -0.9647, 0.1911, -0.1815, -0.9647, 0.1911, -0.1815, -0.9647, 0.1911, -0.1815, -0.9647, 0.1911, -0.1815, -0.6113, -0.6618, 0.434, -0.6113, -0.6618, 0.434, -0.6113, -0.6618, 0.434, -0.6113, -0.6618, 0.434, 0.8245, 0.03521, 0.5648, 0.8245, 0.03521, 0.5648, 0.8245, 0.03521, 0.5648, 0.8245, 0.03521, 0.5648, 0.4796, 0.8744, -0.07386, 0.4796, 0.8744, -0.07386, 0.4796, 0.8744, -0.07386, 0.4796, 0.8744, -0.07386, 0.01946, -0.7167, 0.6971, 0.01946, -0.7167, 0.6971, 0.01946, -0.7167, 0.6971, 0.01946, -0.7167, 0.6971, 0.03749, 0.1057, 0.9937, 0.03749, 0.1057, 0.9937, 0.03742, 0.1057, 0.9937, 0.03742, 0.1057, 0.9937, -0.9999, 0.009591, 0.01111, -0.9999, 0.009591, 0.01111, -0.9999, 0.009591, 0.01111, -0.9999, 0.009591, 0.01111, 0.1117, 0.8099, -0.5758, 0.1117, 0.8099, -0.5758, 0.1117, 0.8099, -0.5758, 0.1117, 0.8099, -0.5758, 0.9974, 0.029, -0.06632, 0.9974, 0.029, -0.06632, 0.9974, 0.029, -0.06632, 0.9974, 0.029, -0.06632, -0.3668, 0.8196, 0.4401, -0.3668, 0.8196, 0.4401, -0.3668, 0.8196, 0.4401, -0.3668, 0.8196, 0.4401, -0.3927, -0.73, -0.5593, -0.3927, -0.73, -0.5593, -0.3927, -0.73, -0.5593, -0.3927, -0.73, -0.5593, -0.9971, -0.01688, 0.07421, -0.9971, -0.01688, 0.07421, -0.9971, -0.01688, 0.07421, -0.9971, -0.01688, 0.07421, -0.3738, 0.8916, 0.2557, -0.3738, 0.8916, 0.2557, -0.3738, 0.8916, 0.2557, -0.3738, 0.8916, 0.2557, 1.0, 0.002523, -0.003216, 1.0, 0.002523, -0.003216, 1.0, 0.002523, -0.003216, 1.0, 0.002523, -0.003216, -0.3662, -0.929, -0.05376, -0.3662, -0.929, -0.05376, -0.3662, -0.929, -0.05376, -0.3662, -0.929, -0.05376, 0.3789, -0.9217, -0.08264, 0.3789, -0.9217, -0.08264, 0.3789, -0.9217, -0.08264, 0.3789, -0.9217, -0.08264, 0.03757, 0.1057, 0.9937, 0.03757, 0.1057, 0.9937, 0.03749, 0.1057, 0.9937, 0.03749, 0.1057, 0.9937, 0.3751, 0.8989, 0.2267, 0.3751, 0.8989, 0.2267, 0.3751, 0.8989, 0.2267, 0.3751, 0.8989, 0.2267, 0.3838, 0.8269, 0.411, 0.3838, 0.8269, 0.411, 0.3838, 0.8269, 0.411, 0.3838, 0.8269, 0.411, -0.1717, 0.8072, -0.5648, -0.1717, 0.8072, -0.5648, -0.1717, 0.8072, -0.5648, -0.1717, 0.8072, -0.5648, 0.3624, -0.7227, -0.5886, 0.3624, -0.7227, -0.5886, 0.3624, -0.7227, -0.5886, 0.3624, -0.7227, -0.5886, -0.3497, 0.9304, 0.1099, -0.3497, 0.9304, 0.1099, -0.3497, 0.9304, 0.1099, -0.3497, 0.9304, 0.1099, -0.9686, 0.01292, 0.2483, -0.9686, 0.01292, 0.2483, -0.9686, 0.01292, 0.2483, -0.9686, 0.01292, 0.2483, -0.3235, -0.8934, 0.3118, -0.3235, -0.8934, 0.3118, -0.3235, -0.8934, 0.3118, -0.3235, -0.8934, 0.3118, 0.9845, 0.03188, 0.1726, 0.9845, 0.03188, 0.1726, 0.9845, 0.03188, 0.1726, 0.9845, 0.03188, 0.1726, 0.339, 0.9371, 0.08323, 0.339, 0.9371, 0.08323, 0.339, 0.9371, 0.08323, 0.339, 0.9371, 0.08323, 0.364, -0.8867, 0.2852, 0.364, -0.8867, 0.2852, 0.364, -0.8867, 0.2852, 0.364, -0.8867, 0.2852, -0.9915, 0.1126, -0.06483, -0.9915, 0.1126, -0.06483, -0.9915, 0.1126, -0.06483, -0.9915, 0.1126, -0.06483, -0.3302, 0.6295, 0.7034, -0.3302, 0.6295, 0.7034, -0.3302, 0.6295, 0.7034, -0.3302, 0.6295, 0.7034, -0.3687, -0.3915, -0.8431, -0.3687, -0.3915, -0.8431, -0.3687, -0.3915, -0.8431, -0.3687, -0.3915, -0.8431, 0.3714, 0.6363, 0.6762, 0.3714, 0.6363, 0.6762, 0.3714, 0.6363, 0.6762, 0.3714, 0.6363, 0.6762, 0.9812, 0.1318, -0.1413, 0.9812, 0.1318, -0.1413, 0.9812, 0.1318, -0.1413, 0.9812, 0.1318, -0.1413, 0.3099, -0.3849, -0.8694, 0.3099, -0.3849, -0.8694, 0.3099, -0.3849, -0.8694, 0.3099, -0.3849, -0.8694, -0.9036, -0.3267, 0.277, -0.9036, -0.3267, 0.277, -0.9036, -0.3267, 0.277, -0.9036, -0.3267, 0.277, -0.2815, 0.1041, 0.9539, -0.2815, 0.1041, 0.9539, -0.2815, 0.1041, 0.9539, -0.2815, 0.1041, 0.9539, -0.3854, -0.7986, -0.4623, -0.3854, -0.7986, -0.4623, -0.3854, -0.7986, -0.4623, -0.3854, -0.7986, -0.4623, 0.3524, 0.1103, 0.9293, 0.3524, 0.1103, 0.9293, 0.3524, 0.1103, 0.9293, 0.3524, 0.1103, 0.9293, 0.9285, -0.3089, 0.206, 0.9285, -0.3089, 0.206, 0.9285, -0.3089, 0.206, 0.9285, -0.3089, 0.206, 0.3639, -0.7913, -0.4913, 0.3639, -0.7913, -0.4913, 0.3639, -0.7913, -0.4913, 0.3639, -0.7913, -0.4913, -0.9916, 0.1186, -0.05219, -0.9916, 0.1186, -0.05219, -0.9916, 0.1186, -0.05219, -0.9916, 0.1186, -0.05219, -0.268, 0.6617, 0.7002, -0.268, 0.6617, 0.7002, -0.268, 0.6617, 0.7002, -0.268, 0.6617, 0.7002, -0.3977, -0.412, -0.8198, -0.3977, -0.412, -0.8198, -0.3977, -0.412, -0.8198, -0.3977, -0.412, -0.8198, 0.3085, 0.6673, 0.6779, 0.3085, 0.6673, 0.6779, 0.3085, 0.6673, 0.6779, 0.3085, 0.6673, 0.6779, 0.9821, 0.1378, -0.1287, 0.9821, 0.1378, -0.1287, 0.9821, 0.1378, -0.1287, 0.9821, 0.1378, -0.1287, 0.3409, -0.4048, -0.8485, 0.3409, -0.4048, -0.8485, 0.3409, -0.4048, -0.8485, 0.3409, -0.4048, -0.8485, -0.3469, 0.9282, 0.1349, -0.3469, 0.9282, 0.1349, -0.3469, 0.9282, 0.1349, -0.3469, 0.9282, 0.1349, -0.9629, 0.01524, 0.2696, -0.9629, 0.01524, 0.2696, -0.9629, 0.01524, 0.2696, -0.9629, 0.01524, 0.2696, -0.3218, -0.8885, 0.3273, -0.3218, -0.8885, 0.3273, -0.3218, -0.8885, 0.3273, -0.3218, -0.8885, 0.3273, 0.9804, 0.03412, 0.1942, 0.9804, 0.03412, 0.1942, 0.9804, 0.03412, 0.1942, 0.9804, 0.03412, 0.1942, 0.3382, 0.9348, 0.1084, 0.3382, 0.9348, 0.1084, 0.3382, 0.9348, 0.1084, 0.3382, 0.9348, 0.1084, 0.3633, -0.8818, 0.3007, 0.3633, -0.8818, 0.3007, 0.3633, -0.8818, 0.3007, 0.3633, -0.8818, 0.3007, 0.2915, 0.5628, 0.7735, 0.2915, 0.5628, 0.7735, 0.2915, 0.5628, 0.7735, 0.2915, 0.5628, 0.7735, -0.9533, -0.09763, 0.2857, -0.9533, -0.09763, 0.2857, -0.9533, -0.09763, 0.2857, -0.9533, -0.09763, 0.2857, -0.1693, 0.7717, -0.6131, -0.1693, 0.7717, -0.6131, -0.1693, 0.7717, -0.6131, -0.1693, 0.7717, -0.6131, 0.9257, 0.1353, -0.3534, 0.9257, 0.1353, -0.3534, 0.9257, 0.1353, -0.3534, 0.9257, 0.1353, -0.3534, -0.3548, 0.8313, 0.4278, -0.3548, 0.8313, 0.4278, -0.3548, 0.8313, 0.4278, -0.3548, 0.8313, 0.4278, -0.4218, -0.8254, -0.3752, -0.4218, -0.8254, -0.3752, -0.4218, -0.8254, -0.3752, -0.4218, -0.8254, -0.3752, -0.9049, -0.05658, 0.4218, -0.9049, -0.05658, 0.4218, -0.9049, -0.05658, 0.4218, -0.9049, -0.05658, 0.4218, -0.3595, 0.9132, 0.1918, -0.3595, 0.9132, 0.1918, -0.3595, 0.9132, 0.1918, -0.3595, 0.9132, 0.1918, 0.9441, 0.06772, -0.3225, 0.9441, 0.06772, -0.3225, 0.9441, 0.06772, -0.3225, 0.9441, 0.06772, -0.3225, -0.2021, -0.92, 0.3358, -0.2021, -0.92, 0.3358, -0.2021, -0.92, 0.3358, -0.2021, -0.92, 0.3358, 0.453, -0.8889, 0.06754, 0.453, -0.8889, 0.06754, 0.453, -0.8889, 0.06754, 0.453, -0.8889, 0.06754, 0.2916, 0.5628, 0.7734, 0.2916, 0.5628, 0.7734, 0.2915, 0.5628, 0.7735, 0.2915, 0.5628, 0.7735, 0.3019, 0.9518, -0.05446, 0.3019, 0.9518, -0.05446, 0.3019, 0.9518, -0.05446, 0.3019, 0.9518, -0.05446, 0.3448, 0.9181, 0.1954, 0.3448, 0.9181, 0.1954, 0.3448, 0.9181, 0.1954, 0.3448, 0.9181, 0.1954, -0.4354, 0.7329, -0.5228, -0.4354, 0.7329, -0.5228, -0.4354, 0.7329, -0.5228, -0.4354, 0.7329, -0.5228, 0.2807, -0.7356, -0.6165, 0.2807, -0.7356, -0.6165, 0.2807, -0.7356, -0.6165, 0.2807, -0.7356, -0.6165, -0.4172, 0.8922, -0.173, -0.4172, 0.8922, -0.173, -0.4172, 0.8922, -0.173, -0.4172, 0.8922, -0.173, -0.8064, 0.1795, 0.5635, -0.8064, 0.1795, 0.5635, -0.8064, 0.1795, 0.5635, -0.8064, 0.1795, 0.5635, -0.07114, -0.5923, 0.8026, -0.07114, -0.5923, 0.8026, -0.07114, -0.5923, 0.8026, -0.07114, -0.5923, 0.8026, 0.9781, 0.1065, -0.1789, 0.9781, 0.1065, -0.1789, 0.9781, 0.1065, -0.1789, 0.9781, 0.1065, -0.1789, 0.2129, 0.8723, -0.4401, 0.2129, 0.8723, -0.4401, 0.2145, 0.8748, -0.4343, 0.2145, 0.8748, -0.4344, 0.5588, -0.6248, 0.5453, 0.5588, -0.6248, 0.5453, 0.5588, -0.6248, 0.5453, 0.5588, -0.6248, 0.5453, -0.9769, -0.02262, 0.2123, -0.9769, -0.02262, 0.2123, -0.9769, -0.02262, 0.2123, -0.9769, -0.02262, 0.2123, -0.2139, 0.6326, 0.7444, -0.2139, 0.6326, 0.7444, -0.2139, 0.6326, 0.7444, -0.2139, 0.6326, 0.7444, -0.5236, -0.4988, -0.6907, -0.5236, -0.4988, -0.6907, -0.5236, -0.4988, -0.6907, -0.5236, -0.4988, -0.6907, 0.4448, 0.7286, 0.5209, 0.4448, 0.7286, 0.5209, 0.4448, 0.7286, 0.5209, 0.4448, 0.7286, 0.5209, 0.8751, 0.2473, -0.416, 0.8751, 0.2473, -0.416, 0.8751, 0.2473, -0.416, 0.8751, 0.2473, -0.416, 0.1135, -0.406, -0.9068, 0.1135, -0.406, -0.9068, 0.1135, -0.406, -0.9068, 0.1135, -0.406, -0.9068, -0.7358, -0.4197, 0.5315, -0.7358, -0.4197, 0.5315, -0.7358, -0.4197, 0.5315, -0.7358, -0.4197, 0.5315, -0.02238, 0.1385, 0.9901, -0.02238, 0.1385, 0.9901, -0.02238, 0.1385, 0.9901, -0.02238, 0.1385, 0.9901, -0.376, -0.8747, -0.3059, -0.376, -0.8747, -0.3059, -0.376, -0.8747, -0.3059, -0.376, -0.8747, -0.3059, 0.5727, 0.2252, 0.7882, 0.5727, 0.2252, 0.7882, 0.5727, 0.2252, 0.7882, 0.5727, 0.2252, 0.7882, 0.9842, -0.169, -0.0521, 0.9842, -0.169, -0.0521, 0.9842, -0.169, -0.0521, 0.9842, -0.169, -0.0521, 0.3274, -0.7722, -0.5446, 0.3274, -0.7722, -0.5446, 0.3274, -0.7722, -0.5446, 0.3274, -0.7722, -0.5446, -0.9744, -0.01569, 0.2242, -0.9744, -0.01569, 0.2242, -0.9744, -0.01569, 0.2242, -0.9744, -0.01569, 0.2242, -0.1603, 0.6723, 0.7227, -0.1603, 0.6723, 0.7227, -0.1603, 0.6723, 0.7227, -0.1603, 0.6723, 0.7227, -0.5417, -0.5211, -0.6595, -0.5417, -0.5211, -0.6595, -0.5417, -0.5211, -0.6595, -0.5417, -0.5211, -0.6595, 0.3809, 0.7512, 0.5391, 0.3809, 0.7512, 0.5391, 0.3809, 0.7512, 0.5391, 0.3809, 0.7512, 0.5391, 0.8785, 0.2544, -0.4044, 0.8785, 0.2544, -0.4044, 0.8785, 0.2544, -0.4044, 0.8785, 0.2544, -0.4044, 0.1516, -0.4201, -0.8947, 0.1516, -0.4201, -0.8947, 0.1516, -0.4201, -0.8947, 0.1516, -0.4201, -0.8947, -0.4286, 0.8818, -0.1967, -0.4286, 0.8818, -0.1967, -0.4286, 0.8818, -0.1967, -0.4286, 0.8818, -0.1967, -0.8442, 0.1411, 0.5171, -0.8442, 0.1411, 0.5171, -0.8442, 0.1411, 0.5171, -0.8442, 0.1411, 0.5171, -0.08682, -0.6281, 0.7732, -0.08682, -0.6281, 0.7732, -0.08682, -0.6281, 0.7732, -0.08682, -0.6281, 0.7732, 0.9802, 0.1215, -0.1562, 0.9802, 0.1215, -0.1562, 0.9802, 0.1215, -0.1562, 0.9802, 0.1215, -0.1562, 0.2145, 0.8748, -0.4344, 0.2145, 0.8748, -0.4343, 0.2146, 0.8749, -0.4341, 0.2146, 0.8749, -0.4341, 0.5564, -0.6351, 0.5358, 0.5564, -0.6351, 0.5358, 0.5564, -0.6351, 0.5358, 0.5564, -0.6351, 0.5358, -0.8267, 0.4254, -0.3682, -0.8267, 0.4254, -0.3682, -0.8267, 0.4254, -0.3682, -0.8267, 0.4254, -0.3682, -0.8896, 0.2235, 0.3982, -0.8896, 0.2235, 0.3982, -0.8896, 0.2235, 0.3982, -0.8896, 0.2235, 0.3982, -0.2808, 0.3496, 0.8938, -0.2808, 0.3496, 0.8938, -0.2808, 0.3496, 0.8938, -0.2808, 0.3496, 0.8938, 0.3909, 0.6776, 0.6229, 0.3909, 0.6776, 0.6229, 0.3909, 0.6776, 0.6229, 0.3909, 0.6776, 0.6229, 0.4538, 0.8795, -0.1435, 0.4538, 0.8795, -0.1435, 0.4538, 0.8795, -0.1435, 0.4538, 0.8795, -0.1435, -0.155, 0.7534, -0.6391, -0.155, 0.7534, -0.6391, -0.155, 0.7534, -0.6391, -0.155, 0.7534, -0.6391, 0.3593, -0.9093, -0.21, 0.3593, -0.9093, -0.21, 0.3593, -0.9093, -0.21, 0.3593, -0.9093, -0.21, 0.3593, -0.9093, -0.21, 0.3593, -0.9093, -0.21, 0.3593, -0.9093, -0.21, 0.3593, -0.9093, -0.21, 0.3593, -0.9093, -0.21, 0.3593, -0.9093, -0.21, 0.3593, -0.9093, -0.21, 0.3593, -0.9093, -0.21, 0.3593, -0.9093, -0.21, 0.3593, -0.9093, -0.21, 0.3593, -0.9093, -0.21, 0.3593, -0.9093, -0.21, 0.3593, -0.9093, -0.21, 0.3593, -0.9093, -0.21, -0.3593, 0.9093, 0.21, -0.3593, 0.9093, 0.21, -0.3593, 0.9093, 0.21, -0.3593, 0.9093, 0.21, -0.3593, 0.9093, 0.21, -0.3593, 0.9093, 0.21, -0.3593, 0.9093, 0.21, -0.3593, 0.9093, 0.21, -0.3593, 0.9093, 0.21, -0.3593, 0.9093, 0.21, -0.3593, 0.9093, 0.21, -0.3593, 0.9093, 0.21, -0.3593, 0.9093, 0.21, -0.3593, 0.9093, 0.21, -0.3593, 0.9093, 0.21, -0.3593, 0.9093, 0.21, -0.3593, 0.9093, 0.21, -0.3593, 0.9093, 0.21, 0.8448, 0.4125, -0.3407, 0.8448, 0.4125, -0.3407, 0.8448, 0.4125, -0.3407, 0.8448, 0.4125, -0.3407, 0.07912, 0.2539, -0.964, 0.07912, 0.2539, -0.964, 0.07912, 0.2539, -0.964, 0.07912, 0.2539, -0.964, -0.7657, -0.1586, -0.6233, -0.7657, -0.1586, -0.6233, -0.7657, -0.1586, -0.6233, -0.7657, -0.1586, -0.6233, -0.8448, -0.4125, 0.3407, -0.8448, -0.4125, 0.3407, -0.8448, -0.4125, 0.3407, -0.8448, -0.4125, 0.3407, -0.07912, -0.2539, 0.964, -0.07912, -0.2539, 0.964, -0.07912, -0.2539, 0.964, -0.07912, -0.2539, 0.964, 0.7657, 0.1586, 0.6233, 0.7657, 0.1586, 0.6233, 0.7657, 0.1586, 0.6233, 0.7657, 0.1586, 0.6233, 0.8968, -0.1902, -0.3994, 0.8968, -0.1902, -0.3994, 0.8968, -0.1902, -0.3994, 0.8968, -0.1902, -0.3994, 0.2726, -0.3195, -0.9075, 0.2726, -0.3195, -0.9075, 0.2726, -0.3195, -0.9075, 0.2726, -0.3195, -0.9075, -0.4162, -0.6559, -0.6298, -0.4162, -0.6559, -0.6298, -0.4162, -0.6559, -0.6298, -0.4162, -0.6559, -0.6298, -0.4807, -0.8629, 0.1561, -0.4807, -0.8629, 0.1561, -0.4807, -0.8629, 0.1561, -0.4807, -0.8629, 0.1561, 0.1436, -0.7335, 0.6643, 0.1436, -0.7335, 0.6643, 0.1436, -0.7335, 0.6643, 0.1436, -0.7335, 0.6643, 0.8323, -0.3972, 0.3866, 0.8323, -0.3972, 0.3866, 0.8323, -0.3972, 0.3866, 0.8323, -0.3972, 0.3866, -0.8893, 0.2125, -0.4049, -0.8893, 0.2125, -0.4049, -0.8893, 0.2125, -0.4049, -0.8893, 0.2125, -0.4049, -0.8392, 0.4026, 0.3655, -0.8392, 0.4026, 0.3655, -0.8392, 0.4026, 0.3655, -0.8392, 0.4026, 0.3655, -0.1774, 0.7392, 0.6497, -0.1774, 0.7392, 0.6497, -0.1774, 0.7392, 0.6497, -0.1774, 0.7392, 0.6497, 0.4344, 0.8857, 0.1636, 0.4344, 0.8857, 0.1636, 0.4344, 0.8857, 0.1636, 0.4344, 0.8857, 0.1636, 0.3843, 0.6957, -0.6068, 0.3843, 0.6957, -0.6068, 0.3843, 0.6957, -0.6068, 0.3843, 0.6957, -0.6068, -0.2775, 0.3591, -0.8911, -0.2775, 0.3591, -0.8911, -0.2775, 0.3591, -0.8911, -0.2775, 0.3591, -0.8911, 0.375, -0.9054, 0.1989, 0.375, -0.9054, 0.1989, 0.375, -0.9054, 0.1989, 0.375, -0.9054, 0.1989, 0.375, -0.9054, 0.1989, 0.375, -0.9054, 0.1989, 0.375, -0.9054, 0.1989, 0.375, -0.9054, 0.1989, 0.375, -0.9054, 0.1989, 0.375, -0.9054, 0.1989, 0.375, -0.9054, 0.1989, 0.375, -0.9054, 0.1989, 0.375, -0.9054, 0.1989, 0.375, -0.9054, 0.1989, 0.375, -0.9054, 0.1989, 0.375, -0.9054, 0.1989, 0.375, -0.9054, 0.1989, 0.375, -0.9054, 0.1989, -0.375, 0.9054, -0.1989, -0.375, 0.9054, -0.1989, -0.375, 0.9054, -0.1989, -0.375, 0.9054, -0.1989, -0.375, 0.9054, -0.1989, -0.375, 0.9054, -0.1989, -0.375, 0.9054, -0.1989, -0.375, 0.9054, -0.1989, -0.375, 0.9054, -0.1989, -0.375, 0.9054, -0.1989, -0.375, 0.9054, -0.1989, -0.375, 0.9054, -0.1989, -0.375, 0.9054, -0.1989, -0.375, 0.9054, -0.1989, -0.375, 0.9054, -0.1989, -0.375, 0.9054, -0.1989, -0.375, 0.9054, -0.1989, -0.375, 0.9054, -0.1989, 0.7695, 0.1844, -0.6115, 0.7695, 0.1844, -0.6115, 0.7695, 0.1844, -0.6115, 0.7695, 0.1844, -0.6115, -0.06299, -0.239, -0.969, -0.06299, -0.239, -0.969, -0.06299, -0.239, -0.969, -0.06299, -0.239, -0.969, -0.8325, -0.4234, -0.3575, -0.8325, -0.4234, -0.3575, -0.8325, -0.4234, -0.3575, -0.8325, -0.4234, -0.3575, -0.7695, -0.1844, 0.6115, -0.7695, -0.1844, 0.6115, -0.7695, -0.1844, 0.6115, -0.7695, -0.1844, 0.6115, 0.06297, 0.239, 0.969, 0.06297, 0.239, 0.969, 0.06297, 0.239, 0.969, 0.06297, 0.239, 0.969, 0.8324, 0.4234, 0.3575, 0.8324, 0.4234, 0.3575, 0.8324, 0.4234, 0.3575, 0.8324, 0.4234, 0.3575, 0.8445, -0.374, -0.3833, 0.8445, -0.374, -0.3833, 0.8445, -0.374, -0.3833, 0.8445, -0.374, -0.3833, 0.1658, -0.7191, -0.6748, 0.1658, -0.7191, -0.6748, 0.1658, -0.7191, -0.6748, 0.1658, -0.7191, -0.6748, -0.4615, -0.8695, -0.1762, -0.4615, -0.8695, -0.1762, -0.4615, -0.8695, -0.1762, -0.4615, -0.8695, -0.1762, -0.4102, -0.6746, 0.6137, -0.4102, -0.6746, 0.6137, -0.4102, -0.6746, 0.6137, -0.4102, -0.6746, 0.6137, 0.2685, -0.3294, 0.9052, 0.2685, -0.3294, 0.9052, 0.2685, -0.3294, 0.9052, 0.2685, -0.3294, 0.9052, 0.8959, -0.1791, 0.4066, 0.8959, -0.1791, 0.4066, 0.8959, -0.1791, 0.4066, 0.8959, -0.1791, 0.4066, -0.5269, -0.8461, 0.08021, -0.5386, -0.8408, 0.0545, -0.5434, -0.8087, 0.2251, -0.5434, -0.8087, 0.2251, -0.9346, -0.3341, 0.1224, -0.9376, -0.3316, 0.1045, -0.8825, -0.2958, 0.3655, -0.8825, -0.2959, 0.3655, -0.2731, 0.9616, 0.02709, -0.2648, 0.9634, 0.04191, -0.2832, 0.9519, 0.1173, -0.2832, 0.9519, 0.1173, 0.9344, 0.3407, -0.104, 0.9312, 0.3433, -0.1222, 0.8801, 0.3042, -0.3645, 0.8801, 0.3042, -0.3645, 0.398, 0.9165, -0.03978, 0.3873, 0.92, -0.06041, 0.4083, 0.897, -0.1691, 0.4083, 0.897, -0.1691, -0.5269, -0.8461, -0.08021, -0.5386, -0.8408, -0.0545, -0.5386, -0.8408, 0.0545, -0.5269, -0.8461, 0.08021, -0.9346, -0.3341, -0.1224, -0.9376, -0.3316, -0.1045, -0.9376, -0.3316, 0.1045, -0.9346, -0.3341, 0.1224, -0.2731, 0.9616, -0.02709, -0.2648, 0.9634, -0.04191, -0.2648, 0.9634, 0.04191, -0.2731, 0.9616, 0.02709, 0.9344, 0.3407, 0.104, 0.9312, 0.3433, 0.1222, 0.9312, 0.3433, -0.1222, 0.9344, 0.3407, -0.104, 0.398, 0.9165, -0.03978, 0.398, 0.9165, 0.03977, 0.3873, 0.92, 0.06041, 0.3873, 0.92, -0.06041, 0.5269, -0.8461, -0.08022, 0.5386, -0.8408, -0.05451, 0.5434, -0.8087, -0.2251, 0.5434, -0.8087, -0.2251, 0.9346, -0.3341, -0.1224, 0.9376, -0.3316, -0.1045, 0.8825, -0.2958, -0.3655, 0.8825, -0.2959, -0.3655, 0.2731, 0.9616, -0.02709, 0.2647, 0.9634, -0.0419, 0.2832, 0.9519, -0.1173, 0.2832, 0.9519, -0.1173, -0.9344, 0.3407, 0.104, -0.9312, 0.3433, 0.1222, -0.8801, 0.3042, 0.3645, -0.8801, 0.3042, 0.3645, -0.398, 0.9165, 0.03977, -0.3873, 0.92, 0.06041, -0.4083, 0.897, 0.1691, -0.4083, 0.897, 0.1691, 0.5269, -0.8461, 0.08022, 0.5386, -0.8408, 0.05451, 0.5386, -0.8408, -0.05451, 0.5269, -0.8461, -0.08022, 0.9346, -0.3341, 0.1223, 0.9376, -0.3316, 0.1045, 0.9376, -0.3316, -0.1045, 0.9346, -0.3341, -0.1224, 0.2731, 0.9616, 0.02709, 0.2647, 0.9634, 0.0419, 0.2647, 0.9634, -0.0419, 0.2731, 0.9616, -0.02709, -0.9344, 0.3407, -0.104, -0.9312, 0.3433, -0.1222, -0.9312, 0.3433, 0.1222, -0.9344, 0.3407, 0.104, -0.398, 0.9165, 0.03977, -0.398, 0.9165, -0.03977, -0.3873, 0.92, -0.06041, -0.3873, 0.92, 0.06041])] * 3)])

# ---- objects
ob_sm_prop_fruitbowl_01 = bpy.data.objects.new('SM_Prop_FruitBowl_01', me_mesh)

# ---- transforms, parenting, visibility, modifiers, constraints
ob_sm_prop_fruitbowl_01.location = (0.0, 0.0, 0.0)
ob_sm_prop_fruitbowl_01.rotation_euler = (1.571, -0.0, 0.0)
ob_sm_prop_fruitbowl_01.scale = (0.01, 0.01, 0.01)
ob_sm_prop_fruitbowl_01.color = (0.8, 0.8, 0.8, 1.0)

# ---- collection membership
scene.collection.objects.link(ob_sm_prop_fruitbowl_01)

# ---- scene / render settings (as saved in the file)
scene.frame_start = 1; scene.frame_end = 250; scene.frame_set(1)
scene.render.engine = 'BLENDER_EEVEE_NEXT'
scene.cycles.sampling_pattern = 'TABULATED_SOBOL'
scene.view_settings.view_transform = 'Filmic'
bpy.context.view_layer.update()

# ---- added for rendering (the .blend has no active camera and no usable light): camera, sun
cam_auto = bpy.data.cameras.new('AutoCamera')
cam_auto.lens = 50.0
cam_auto.sensor_width = 36.0
cam_auto.clip_end = 1000.0
ob_auto_camera = bpy.data.objects.new('AutoCamera', cam_auto)
scene.collection.objects.link(ob_auto_camera)
ob_auto_camera.location = (0.584506, -0.671305, 0.595975)
ob_auto_camera.rotation_euler = (1.09748, -7.21219e-08, 0.694738)
scene.camera = ob_auto_camera
light_auto_sun = bpy.data.lights.new('AutoSun', 'SUN')
light_auto_sun.energy = 3.0
light_auto_sun.angle = 0.0523599
ob_auto_sun = bpy.data.objects.new('AutoSun', light_auto_sun)
scene.collection.objects.link(ob_auto_sun)
ob_auto_sun.rotation_euler = (0.872665, 0.174533, 0.523599)
bpy.context.view_layer.update()
